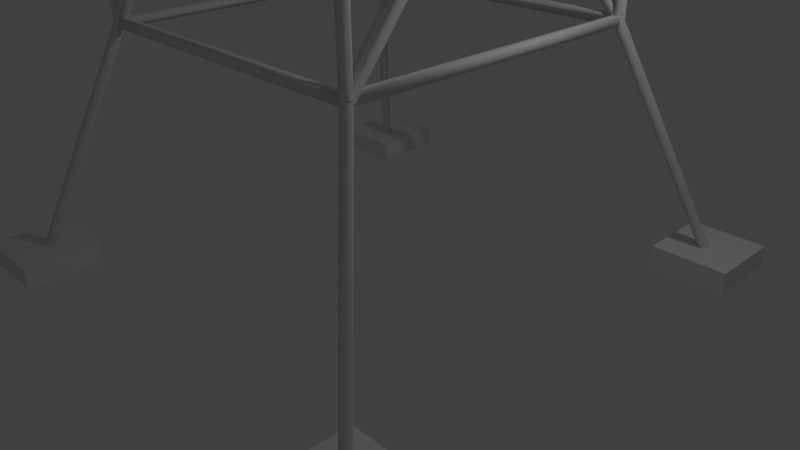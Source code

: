 # Source: Mast.blend  (saved by Blender 2.72.0; exported with 4.5.12 LTS)
import bpy
from mathutils import Matrix  # noqa: F401  (used for matrix-valued properties, if any)

bpy.ops.wm.read_factory_settings(use_empty=True)
scene = bpy.context.scene
scene.name = 'Scene'

# ---- collections
col_collection_1 = bpy.data.collections.new('Collection 1'); scene.collection.children.link(col_collection_1)

# ---- world
world_world = bpy.data.worlds.new('World'); scene.world = world_world
world_world.color = (0.05088, 0.05088, 0.05088)
world_world.use_sun_shadow = False
world_world.sun_shadow_jitter_overblur = 0.0
world_world.cycles.sampling_method = 'MANUAL'
world_world.cycles.sample_map_resolution = 256

# ---- cameras
cam_camera = bpy.data.cameras.new('Camera')
cam_camera.clip_end = 100.0
cam_camera.lens = 35.0
cam_camera.sensor_width = 32.0
cam_camera.sensor_height = 18.0
cam_camera.ortho_scale = 7.314
cam_camera.dof.focus_distance = 0.0
cam_camera.dof.aperture_fstop = 128.0

# ---- lights
light_lamp = bpy.data.lights.new('Lamp', 'POINT')
light_lamp.transmission_factor = 0.0
light_lamp.cutoff_distance = 30.0
light_lamp.energy = 100.0
light_lamp.shadow_buffer_clip_start = 1.001
light_lamp.shadow_soft_size = 0.1
light_lamp.shadow_maximum_resolution = 0.006
light_lamp.use_absolute_resolution = True
light_lamp.cycles.use_multiple_importance_sampling = False

# ---- meshes
me_p1_005 = bpy.data.meshes.new('p1.005')
me_p1_005.from_pydata([(0.0, 1.0, -1.106), (0.0, 1.0, 0.8944), (0.3827, 0.9239, -1.106), (0.3827, 0.9239, 0.8944), (0.7071, 0.7071, -1.106), (0.7071, 0.7071, 0.8944), (0.9239, 0.3827, -1.106), (0.9239, 0.3827, 0.8944), (1.0, -4.371e-08, -1.106), (1.0, -4.371e-08, 0.8944), (0.9239, -0.3827, -1.106), (0.9239, -0.3827, 0.8944), (0.7071, -0.7071, -1.106), (0.7071, -0.7071, 0.8944), (0.3827, -0.9239, -1.106), (0.3827, -0.9239, 0.8944), (1.51e-07, -1.0, -1.106), (1.51e-07, -1.0, 0.8944), (-0.3827, -0.9239, -1.106), (-0.3827, -0.9239, 0.8944), (-0.7071, -0.7071, -1.106), (-0.7071, -0.7071, 0.8944), (-0.9239, -0.3827, -1.106), (-0.9239, -0.3827, 0.8944), (-1.0, 1.192e-08, -1.106), (-1.0, 1.192e-08, 0.8944), (-0.9239, 0.3827, -1.106), (-0.9239, 0.3827, 0.8944), (-0.7071, 0.7071, -1.106), (-0.7071, 0.7071, 0.8944), (-0.3827, 0.9239, -1.106), (-0.3827, 0.9239, 0.8944), (4.718e-09, 0.9144, -0.7233), (0.3499, 0.8448, -0.7233), (0.6466, 0.6466, -0.7233), (0.8448, 0.3499, -0.7233), (0.9144, -3.876e-08, -0.7233), (0.8448, -0.3499, -0.7233), (0.6466, -0.6466, -0.7233), (0.3499, -0.8448, -0.7233), (1.428e-07, -0.9144, -0.7233), (-0.3499, -0.8448, -0.7233), (-0.6466, -0.6466, -0.7233), (-0.8448, -0.3499, -0.7233), (-0.9144, 1.212e-08, -0.7233), (-0.8448, 0.3499, -0.7233), (-0.6466, 0.6466, -0.7233), (-0.3499, 0.8448, -0.7233), (0.0, 1.0, -0.5506), (0.3827, 0.9239, -0.5506), (0.7071, 0.7071, -0.5506), (0.9239, 0.3827, -0.5506), (1.0, -4.371e-08, -0.5506), (0.9239, -0.3827, -0.5506), (0.7071, -0.7071, -0.5506), (0.3827, -0.9239, -0.5506), (1.51e-07, -1.0, -0.5506), (-0.3827, -0.9239, -0.5506), (-0.7071, -0.7071, -0.5506), (-0.9239, -0.3827, -0.5506), (-1.0, 1.192e-08, -0.5506), (-0.9239, 0.3827, -0.5506), (-0.7071, 0.7071, -0.5506), (-0.3827, 0.9239, -0.5506), (4.718e-09, 0.9144, -0.2919), (0.3499, 0.8448, -0.2919), (0.6466, 0.6466, -0.2919), (0.8448, 0.3499, -0.2919), (0.9144, -3.876e-08, -0.2919), (0.8448, -0.3499, -0.2919), (0.6466, -0.6466, -0.2919), (0.3499, -0.8448, -0.2919), (1.428e-07, -0.9144, -0.2919), (-0.3499, -0.8448, -0.2919), (-0.6466, -0.6466, -0.2919), (-0.8448, -0.3499, -0.2919), (-0.9144, 1.212e-08, -0.2919), (-0.8448, 0.3499, -0.2919), (-0.6466, 0.6466, -0.2919), (-0.3499, 0.8448, -0.2919), (4.718e-09, 0.9144, 0.6066), (0.3499, 0.8448, 0.6066), (0.6466, 0.6466, 0.6066), (0.8448, 0.3499, 0.6066), (0.9144, -3.876e-08, 0.6066), (0.8448, -0.3499, 0.6066), (0.6466, -0.6466, 0.6066), (0.3499, -0.8448, 0.6066), (1.428e-07, -0.9144, 0.6066), (-0.3499, -0.8448, 0.6066), (-0.6466, -0.6466, 0.6066), (-0.8448, -0.3499, 0.6066), (-0.9144, 1.212e-08, 0.6066), (-0.8448, 0.3499, 0.6066), (-0.6466, 0.6466, 0.6066), (-0.3499, 0.8448, 0.6066), (0.0, 1.0, 0.354), (0.3827, 0.9239, 0.354), (0.7071, 0.7071, 0.354), (0.9239, 0.3827, 0.354), (1.0, -4.371e-08, 0.354), (0.9239, -0.3827, 0.354), (0.7071, -0.7071, 0.354), (0.3827, -0.9239, 0.354), (1.51e-07, -1.0, 0.354), (-0.3827, -0.9239, 0.354), (-0.7071, -0.7071, 0.354), (-0.9239, -0.3827, 0.354), (-1.0, 1.192e-08, 0.354), (-0.9239, 0.3827, 0.354), (-0.7071, 0.7071, 0.354), (-0.3827, 0.9239, 0.354), (4.718e-09, 0.9144, 0.0855), (0.3499, 0.8448, 0.0855), (0.6466, 0.6466, 0.0855), (0.8448, 0.3499, 0.0855), (0.9144, -3.876e-08, 0.0855), (0.8448, -0.3499, 0.0855), (0.6466, -0.6466, 0.0855), (0.3499, -0.8448, 0.0855), (1.428e-07, -0.9144, 0.0855), (-0.3499, -0.8448, 0.0855), (-0.6466, -0.6466, 0.0855), (-0.8448, -0.3499, 0.0855), (-0.9144, 1.212e-08, 0.0855), (-0.8448, 0.3499, 0.0855), (-0.6466, 0.6466, 0.0855), (-0.3499, 0.8448, 0.0855), (0.0, 1.0, -0.1275), (0.3827, 0.9239, -0.1275), (0.7071, 0.7071, -0.1275), (0.9239, 0.3827, -0.1275), (1.0, -4.371e-08, -0.1275), (0.9239, -0.3827, -0.1275), (0.7071, -0.7071, -0.1275), (0.3827, -0.9239, -0.1275), (1.51e-07, -1.0, -0.1275), (-0.3827, -0.9239, -0.1275), (-0.7071, -0.7071, -0.1275), (-0.9239, -0.3827, -0.1275), (-1.0, 1.192e-08, -0.1275), (-0.9239, 0.3827, -0.1275), (-0.7071, 0.7071, -0.1275), (-0.3827, 0.9239, -0.1275), (7.388e-09, 0.9144, 1.106), (0.3499, 0.8448, 1.106), (0.6466, 0.6466, 1.106), (0.8448, 0.3499, 1.106), (0.9144, -3.876e-08, 1.106), (0.8448, -0.3499, 1.106), (0.6466, -0.6466, 1.106), (0.3499, -0.8448, 1.106), (1.455e-07, -0.9144, 1.106), (-0.3499, -0.8448, 1.106), (-0.6466, -0.6466, 1.106), (-0.8448, -0.3499, 1.106), (-0.9144, 1.212e-08, 1.106), (-0.8448, 0.3499, 1.106), (-0.6466, 0.6466, 1.106), (-0.3499, 0.8448, 1.106)], [], [(80, 1, 3, 81), (81, 3, 5, 82), (82, 5, 7, 83), (83, 7, 9, 84), (84, 9, 11, 85), (85, 11, 13, 86), (86, 13, 15, 87), (87, 15, 17, 88), (88, 17, 19, 89), (89, 19, 21, 90), (90, 21, 23, 91), (91, 23, 25, 92), (92, 25, 27, 93), (93, 27, 29, 94), (25, 23, 155, 156), (95, 31, 1, 80), (94, 29, 31, 95), (0, 2, 4, 6, 8, 10, 12, 14, 16, 18, 20, 22, 24, 26, 28, 30), (0, 32, 33, 2), (2, 33, 34, 4), (4, 34, 35, 6), (6, 35, 36, 8), (8, 36, 37, 10), (10, 37, 38, 12), (12, 38, 39, 14), (14, 39, 40, 16), (16, 40, 41, 18), (18, 41, 42, 20), (20, 42, 43, 22), (22, 43, 44, 24), (24, 44, 45, 26), (26, 45, 46, 28), (30, 47, 32, 0), (28, 46, 47, 30), (32, 48, 49, 33), (33, 49, 50, 34), (34, 50, 51, 35), (35, 51, 52, 36), (36, 52, 53, 37), (37, 53, 54, 38), (38, 54, 55, 39), (39, 55, 56, 40), (40, 56, 57, 41), (41, 57, 58, 42), (42, 58, 59, 43), (43, 59, 60, 44), (44, 60, 61, 45), (45, 61, 62, 46), (47, 63, 48, 32), (46, 62, 63, 47), (48, 64, 65, 49), (49, 65, 66, 50), (50, 66, 67, 51), (51, 67, 68, 52), (52, 68, 69, 53), (53, 69, 70, 54), (54, 70, 71, 55), (55, 71, 72, 56), (56, 72, 73, 57), (57, 73, 74, 58), (58, 74, 75, 59), (59, 75, 76, 60), (60, 76, 77, 61), (61, 77, 78, 62), (63, 79, 64, 48), (62, 78, 79, 63), (96, 80, 81, 97), (97, 81, 82, 98), (98, 82, 83, 99), (99, 83, 84, 100), (100, 84, 85, 101), (101, 85, 86, 102), (102, 86, 87, 103), (103, 87, 88, 104), (104, 88, 89, 105), (105, 89, 90, 106), (106, 90, 91, 107), (107, 91, 92, 108), (108, 92, 93, 109), (109, 93, 94, 110), (111, 95, 80, 96), (110, 94, 95, 111), (112, 96, 97, 113), (113, 97, 98, 114), (114, 98, 99, 115), (115, 99, 100, 116), (116, 100, 101, 117), (117, 101, 102, 118), (118, 102, 103, 119), (119, 103, 104, 120), (120, 104, 105, 121), (121, 105, 106, 122), (122, 106, 107, 123), (123, 107, 108, 124), (124, 108, 109, 125), (125, 109, 110, 126), (127, 111, 96, 112), (126, 110, 111, 127), (128, 112, 113, 129), (129, 113, 114, 130), (130, 114, 115, 131), (131, 115, 116, 132), (132, 116, 117, 133), (133, 117, 118, 134), (134, 118, 119, 135), (135, 119, 120, 136), (136, 120, 121, 137), (137, 121, 122, 138), (138, 122, 123, 139), (139, 123, 124, 140), (140, 124, 125, 141), (141, 125, 126, 142), (143, 127, 112, 128), (142, 126, 127, 143), (64, 128, 129, 65), (65, 129, 130, 66), (66, 130, 131, 67), (67, 131, 132, 68), (68, 132, 133, 69), (69, 133, 134, 70), (70, 134, 135, 71), (71, 135, 136, 72), (72, 136, 137, 73), (73, 137, 138, 74), (74, 138, 139, 75), (75, 139, 140, 76), (76, 140, 141, 77), (77, 141, 142, 78), (79, 143, 128, 64), (78, 142, 143, 79), (145, 144, 159, 158, 157, 156, 155, 154, 153, 152, 151, 150, 149, 148, 147, 146), (9, 7, 147, 148), (31, 29, 158, 159), (15, 13, 150, 151), (21, 19, 153, 154), (5, 3, 145, 146), (27, 25, 156, 157), (11, 9, 148, 149), (1, 31, 159, 144), (3, 1, 144, 145), (17, 15, 151, 152), (23, 21, 154, 155), (7, 5, 146, 147), (29, 27, 157, 158), (13, 11, 149, 150), (19, 17, 152, 153)])
me_p1_005.use_remesh_preserve_volume = False
me_p1_005.use_remesh_preserve_attributes = False
me_p1_005.use_mirror_vertex_groups = False
me_p1_005.update()
me_p1_004 = bpy.data.meshes.new('p1.004')
me_p1_004.from_pydata([(0.0, 1.0, -1.106), (0.0, 1.0, 0.8944), (0.3827, 0.9239, -1.106), (0.3827, 0.9239, 0.8944), (0.7071, 0.7071, -1.106), (0.7071, 0.7071, 0.8944), (0.9239, 0.3827, -1.106), (0.9239, 0.3827, 0.8944), (1.0, -4.371e-08, -1.106), (1.0, -4.371e-08, 0.8944), (0.9239, -0.3827, -1.106), (0.9239, -0.3827, 0.8944), (0.7071, -0.7071, -1.106), (0.7071, -0.7071, 0.8944), (0.3827, -0.9239, -1.106), (0.3827, -0.9239, 0.8944), (1.51e-07, -1.0, -1.106), (1.51e-07, -1.0, 0.8944), (-0.3827, -0.9239, -1.106), (-0.3827, -0.9239, 0.8944), (-0.7071, -0.7071, -1.106), (-0.7071, -0.7071, 0.8944), (-0.9239, -0.3827, -1.106), (-0.9239, -0.3827, 0.8944), (-1.0, 1.192e-08, -1.106), (-1.0, 1.192e-08, 0.8944), (-0.9239, 0.3827, -1.106), (-0.9239, 0.3827, 0.8944), (-0.7071, 0.7071, -1.106), (-0.7071, 0.7071, 0.8944), (-0.3827, 0.9239, -1.106), (-0.3827, 0.9239, 0.8944), (4.718e-09, 0.9144, -0.7233), (0.3499, 0.8448, -0.7233), (0.6466, 0.6466, -0.7233), (0.8448, 0.3499, -0.7233), (0.9144, -3.876e-08, -0.7233), (0.8448, -0.3499, -0.7233), (0.6466, -0.6466, -0.7233), (0.3499, -0.8448, -0.7233), (1.428e-07, -0.9144, -0.7233), (-0.3499, -0.8448, -0.7233), (-0.6466, -0.6466, -0.7233), (-0.8448, -0.3499, -0.7233), (-0.9144, 1.212e-08, -0.7233), (-0.8448, 0.3499, -0.7233), (-0.6466, 0.6466, -0.7233), (-0.3499, 0.8448, -0.7233), (0.0, 1.0, -0.5506), (0.3827, 0.9239, -0.5506), (0.7071, 0.7071, -0.5506), (0.9239, 0.3827, -0.5506), (1.0, -4.371e-08, -0.5506), (0.9239, -0.3827, -0.5506), (0.7071, -0.7071, -0.5506), (0.3827, -0.9239, -0.5506), (1.51e-07, -1.0, -0.5506), (-0.3827, -0.9239, -0.5506), (-0.7071, -0.7071, -0.5506), (-0.9239, -0.3827, -0.5506), (-1.0, 1.192e-08, -0.5506), (-0.9239, 0.3827, -0.5506), (-0.7071, 0.7071, -0.5506), (-0.3827, 0.9239, -0.5506), (4.718e-09, 0.9144, -0.2919), (0.3499, 0.8448, -0.2919), (0.6466, 0.6466, -0.2919), (0.8448, 0.3499, -0.2919), (0.9144, -3.876e-08, -0.2919), (0.8448, -0.3499, -0.2919), (0.6466, -0.6466, -0.2919), (0.3499, -0.8448, -0.2919), (1.428e-07, -0.9144, -0.2919), (-0.3499, -0.8448, -0.2919), (-0.6466, -0.6466, -0.2919), (-0.8448, -0.3499, -0.2919), (-0.9144, 1.212e-08, -0.2919), (-0.8448, 0.3499, -0.2919), (-0.6466, 0.6466, -0.2919), (-0.3499, 0.8448, -0.2919), (4.718e-09, 0.9144, 0.6066), (0.3499, 0.8448, 0.6066), (0.6466, 0.6466, 0.6066), (0.8448, 0.3499, 0.6066), (0.9144, -3.876e-08, 0.6066), (0.8448, -0.3499, 0.6066), (0.6466, -0.6466, 0.6066), (0.3499, -0.8448, 0.6066), (1.428e-07, -0.9144, 0.6066), (-0.3499, -0.8448, 0.6066), (-0.6466, -0.6466, 0.6066), (-0.8448, -0.3499, 0.6066), (-0.9144, 1.212e-08, 0.6066), (-0.8448, 0.3499, 0.6066), (-0.6466, 0.6466, 0.6066), (-0.3499, 0.8448, 0.6066), (0.0, 1.0, 0.354), (0.3827, 0.9239, 0.354), (0.7071, 0.7071, 0.354), (0.9239, 0.3827, 0.354), (1.0, -4.371e-08, 0.354), (0.9239, -0.3827, 0.354), (0.7071, -0.7071, 0.354), (0.3827, -0.9239, 0.354), (1.51e-07, -1.0, 0.354), (-0.3827, -0.9239, 0.354), (-0.7071, -0.7071, 0.354), (-0.9239, -0.3827, 0.354), (-1.0, 1.192e-08, 0.354), (-0.9239, 0.3827, 0.354), (-0.7071, 0.7071, 0.354), (-0.3827, 0.9239, 0.354), (4.718e-09, 0.9144, 0.0855), (0.3499, 0.8448, 0.0855), (0.6466, 0.6466, 0.0855), (0.8448, 0.3499, 0.0855), (0.9144, -3.876e-08, 0.0855), (0.8448, -0.3499, 0.0855), (0.6466, -0.6466, 0.0855), (0.3499, -0.8448, 0.0855), (1.428e-07, -0.9144, 0.0855), (-0.3499, -0.8448, 0.0855), (-0.6466, -0.6466, 0.0855), (-0.8448, -0.3499, 0.0855), (-0.9144, 1.212e-08, 0.0855), (-0.8448, 0.3499, 0.0855), (-0.6466, 0.6466, 0.0855), (-0.3499, 0.8448, 0.0855), (0.0, 1.0, -0.1275), (0.3827, 0.9239, -0.1275), (0.7071, 0.7071, -0.1275), (0.9239, 0.3827, -0.1275), (1.0, -4.371e-08, -0.1275), (0.9239, -0.3827, -0.1275), (0.7071, -0.7071, -0.1275), (0.3827, -0.9239, -0.1275), (1.51e-07, -1.0, -0.1275), (-0.3827, -0.9239, -0.1275), (-0.7071, -0.7071, -0.1275), (-0.9239, -0.3827, -0.1275), (-1.0, 1.192e-08, -0.1275), (-0.9239, 0.3827, -0.1275), (-0.7071, 0.7071, -0.1275), (-0.3827, 0.9239, -0.1275), (7.388e-09, 0.9144, 1.106), (0.3499, 0.8448, 1.106), (0.6466, 0.6466, 1.106), (0.8448, 0.3499, 1.106), (0.9144, -3.876e-08, 1.106), (0.8448, -0.3499, 1.106), (0.6466, -0.6466, 1.106), (0.3499, -0.8448, 1.106), (1.455e-07, -0.9144, 1.106), (-0.3499, -0.8448, 1.106), (-0.6466, -0.6466, 1.106), (-0.8448, -0.3499, 1.106), (-0.9144, 1.212e-08, 1.106), (-0.8448, 0.3499, 1.106), (-0.6466, 0.6466, 1.106), (-0.3499, 0.8448, 1.106)], [], [(80, 1, 3, 81), (81, 3, 5, 82), (82, 5, 7, 83), (83, 7, 9, 84), (84, 9, 11, 85), (85, 11, 13, 86), (86, 13, 15, 87), (87, 15, 17, 88), (88, 17, 19, 89), (89, 19, 21, 90), (90, 21, 23, 91), (91, 23, 25, 92), (92, 25, 27, 93), (93, 27, 29, 94), (25, 23, 155, 156), (95, 31, 1, 80), (94, 29, 31, 95), (0, 2, 4, 6, 8, 10, 12, 14, 16, 18, 20, 22, 24, 26, 28, 30), (0, 32, 33, 2), (2, 33, 34, 4), (4, 34, 35, 6), (6, 35, 36, 8), (8, 36, 37, 10), (10, 37, 38, 12), (12, 38, 39, 14), (14, 39, 40, 16), (16, 40, 41, 18), (18, 41, 42, 20), (20, 42, 43, 22), (22, 43, 44, 24), (24, 44, 45, 26), (26, 45, 46, 28), (30, 47, 32, 0), (28, 46, 47, 30), (32, 48, 49, 33), (33, 49, 50, 34), (34, 50, 51, 35), (35, 51, 52, 36), (36, 52, 53, 37), (37, 53, 54, 38), (38, 54, 55, 39), (39, 55, 56, 40), (40, 56, 57, 41), (41, 57, 58, 42), (42, 58, 59, 43), (43, 59, 60, 44), (44, 60, 61, 45), (45, 61, 62, 46), (47, 63, 48, 32), (46, 62, 63, 47), (48, 64, 65, 49), (49, 65, 66, 50), (50, 66, 67, 51), (51, 67, 68, 52), (52, 68, 69, 53), (53, 69, 70, 54), (54, 70, 71, 55), (55, 71, 72, 56), (56, 72, 73, 57), (57, 73, 74, 58), (58, 74, 75, 59), (59, 75, 76, 60), (60, 76, 77, 61), (61, 77, 78, 62), (63, 79, 64, 48), (62, 78, 79, 63), (96, 80, 81, 97), (97, 81, 82, 98), (98, 82, 83, 99), (99, 83, 84, 100), (100, 84, 85, 101), (101, 85, 86, 102), (102, 86, 87, 103), (103, 87, 88, 104), (104, 88, 89, 105), (105, 89, 90, 106), (106, 90, 91, 107), (107, 91, 92, 108), (108, 92, 93, 109), (109, 93, 94, 110), (111, 95, 80, 96), (110, 94, 95, 111), (112, 96, 97, 113), (113, 97, 98, 114), (114, 98, 99, 115), (115, 99, 100, 116), (116, 100, 101, 117), (117, 101, 102, 118), (118, 102, 103, 119), (119, 103, 104, 120), (120, 104, 105, 121), (121, 105, 106, 122), (122, 106, 107, 123), (123, 107, 108, 124), (124, 108, 109, 125), (125, 109, 110, 126), (127, 111, 96, 112), (126, 110, 111, 127), (128, 112, 113, 129), (129, 113, 114, 130), (130, 114, 115, 131), (131, 115, 116, 132), (132, 116, 117, 133), (133, 117, 118, 134), (134, 118, 119, 135), (135, 119, 120, 136), (136, 120, 121, 137), (137, 121, 122, 138), (138, 122, 123, 139), (139, 123, 124, 140), (140, 124, 125, 141), (141, 125, 126, 142), (143, 127, 112, 128), (142, 126, 127, 143), (64, 128, 129, 65), (65, 129, 130, 66), (66, 130, 131, 67), (67, 131, 132, 68), (68, 132, 133, 69), (69, 133, 134, 70), (70, 134, 135, 71), (71, 135, 136, 72), (72, 136, 137, 73), (73, 137, 138, 74), (74, 138, 139, 75), (75, 139, 140, 76), (76, 140, 141, 77), (77, 141, 142, 78), (79, 143, 128, 64), (78, 142, 143, 79), (145, 144, 159, 158, 157, 156, 155, 154, 153, 152, 151, 150, 149, 148, 147, 146), (9, 7, 147, 148), (31, 29, 158, 159), (15, 13, 150, 151), (21, 19, 153, 154), (5, 3, 145, 146), (27, 25, 156, 157), (11, 9, 148, 149), (1, 31, 159, 144), (3, 1, 144, 145), (17, 15, 151, 152), (23, 21, 154, 155), (7, 5, 146, 147), (29, 27, 157, 158), (13, 11, 149, 150), (19, 17, 152, 153)])
me_p1_004.use_remesh_preserve_volume = False
me_p1_004.use_remesh_preserve_attributes = False
me_p1_004.use_mirror_vertex_groups = False
me_p1_004.update()
me_p1_003 = bpy.data.meshes.new('p1.003')
me_p1_003.from_pydata([(0.0, 1.0, -1.106), (0.0, 1.0, 0.8944), (0.3827, 0.9239, -1.106), (0.3827, 0.9239, 0.8944), (0.7071, 0.7071, -1.106), (0.7071, 0.7071, 0.8944), (0.9239, 0.3827, -1.106), (0.9239, 0.3827, 0.8944), (1.0, -4.371e-08, -1.106), (1.0, -4.371e-08, 0.8944), (0.9239, -0.3827, -1.106), (0.9239, -0.3827, 0.8944), (0.7071, -0.7071, -1.106), (0.7071, -0.7071, 0.8944), (0.3827, -0.9239, -1.106), (0.3827, -0.9239, 0.8944), (1.51e-07, -1.0, -1.106), (1.51e-07, -1.0, 0.8944), (-0.3827, -0.9239, -1.106), (-0.3827, -0.9239, 0.8944), (-0.7071, -0.7071, -1.106), (-0.7071, -0.7071, 0.8944), (-0.9239, -0.3827, -1.106), (-0.9239, -0.3827, 0.8944), (-1.0, 1.192e-08, -1.106), (-1.0, 1.192e-08, 0.8944), (-0.9239, 0.3827, -1.106), (-0.9239, 0.3827, 0.8944), (-0.7071, 0.7071, -1.106), (-0.7071, 0.7071, 0.8944), (-0.3827, 0.9239, -1.106), (-0.3827, 0.9239, 0.8944), (4.718e-09, 0.9144, -0.7233), (0.3499, 0.8448, -0.7233), (0.6466, 0.6466, -0.7233), (0.8448, 0.3499, -0.7233), (0.9144, -3.876e-08, -0.7233), (0.8448, -0.3499, -0.7233), (0.6466, -0.6466, -0.7233), (0.3499, -0.8448, -0.7233), (1.428e-07, -0.9144, -0.7233), (-0.3499, -0.8448, -0.7233), (-0.6466, -0.6466, -0.7233), (-0.8448, -0.3499, -0.7233), (-0.9144, 1.212e-08, -0.7233), (-0.8448, 0.3499, -0.7233), (-0.6466, 0.6466, -0.7233), (-0.3499, 0.8448, -0.7233), (0.0, 1.0, -0.5506), (0.3827, 0.9239, -0.5506), (0.7071, 0.7071, -0.5506), (0.9239, 0.3827, -0.5506), (1.0, -4.371e-08, -0.5506), (0.9239, -0.3827, -0.5506), (0.7071, -0.7071, -0.5506), (0.3827, -0.9239, -0.5506), (1.51e-07, -1.0, -0.5506), (-0.3827, -0.9239, -0.5506), (-0.7071, -0.7071, -0.5506), (-0.9239, -0.3827, -0.5506), (-1.0, 1.192e-08, -0.5506), (-0.9239, 0.3827, -0.5506), (-0.7071, 0.7071, -0.5506), (-0.3827, 0.9239, -0.5506), (4.718e-09, 0.9144, -0.2919), (0.3499, 0.8448, -0.2919), (0.6466, 0.6466, -0.2919), (0.8448, 0.3499, -0.2919), (0.9144, -3.876e-08, -0.2919), (0.8448, -0.3499, -0.2919), (0.6466, -0.6466, -0.2919), (0.3499, -0.8448, -0.2919), (1.428e-07, -0.9144, -0.2919), (-0.3499, -0.8448, -0.2919), (-0.6466, -0.6466, -0.2919), (-0.8448, -0.3499, -0.2919), (-0.9144, 1.212e-08, -0.2919), (-0.8448, 0.3499, -0.2919), (-0.6466, 0.6466, -0.2919), (-0.3499, 0.8448, -0.2919), (4.718e-09, 0.9144, 0.6066), (0.3499, 0.8448, 0.6066), (0.6466, 0.6466, 0.6066), (0.8448, 0.3499, 0.6066), (0.9144, -3.876e-08, 0.6066), (0.8448, -0.3499, 0.6066), (0.6466, -0.6466, 0.6066), (0.3499, -0.8448, 0.6066), (1.428e-07, -0.9144, 0.6066), (-0.3499, -0.8448, 0.6066), (-0.6466, -0.6466, 0.6066), (-0.8448, -0.3499, 0.6066), (-0.9144, 1.212e-08, 0.6066), (-0.8448, 0.3499, 0.6066), (-0.6466, 0.6466, 0.6066), (-0.3499, 0.8448, 0.6066), (0.0, 1.0, 0.354), (0.3827, 0.9239, 0.354), (0.7071, 0.7071, 0.354), (0.9239, 0.3827, 0.354), (1.0, -4.371e-08, 0.354), (0.9239, -0.3827, 0.354), (0.7071, -0.7071, 0.354), (0.3827, -0.9239, 0.354), (1.51e-07, -1.0, 0.354), (-0.3827, -0.9239, 0.354), (-0.7071, -0.7071, 0.354), (-0.9239, -0.3827, 0.354), (-1.0, 1.192e-08, 0.354), (-0.9239, 0.3827, 0.354), (-0.7071, 0.7071, 0.354), (-0.3827, 0.9239, 0.354), (4.718e-09, 0.9144, 0.0855), (0.3499, 0.8448, 0.0855), (0.6466, 0.6466, 0.0855), (0.8448, 0.3499, 0.0855), (0.9144, -3.876e-08, 0.0855), (0.8448, -0.3499, 0.0855), (0.6466, -0.6466, 0.0855), (0.3499, -0.8448, 0.0855), (1.428e-07, -0.9144, 0.0855), (-0.3499, -0.8448, 0.0855), (-0.6466, -0.6466, 0.0855), (-0.8448, -0.3499, 0.0855), (-0.9144, 1.212e-08, 0.0855), (-0.8448, 0.3499, 0.0855), (-0.6466, 0.6466, 0.0855), (-0.3499, 0.8448, 0.0855), (0.0, 1.0, -0.1275), (0.3827, 0.9239, -0.1275), (0.7071, 0.7071, -0.1275), (0.9239, 0.3827, -0.1275), (1.0, -4.371e-08, -0.1275), (0.9239, -0.3827, -0.1275), (0.7071, -0.7071, -0.1275), (0.3827, -0.9239, -0.1275), (1.51e-07, -1.0, -0.1275), (-0.3827, -0.9239, -0.1275), (-0.7071, -0.7071, -0.1275), (-0.9239, -0.3827, -0.1275), (-1.0, 1.192e-08, -0.1275), (-0.9239, 0.3827, -0.1275), (-0.7071, 0.7071, -0.1275), (-0.3827, 0.9239, -0.1275), (7.388e-09, 0.9144, 1.106), (0.3499, 0.8448, 1.106), (0.6466, 0.6466, 1.106), (0.8448, 0.3499, 1.106), (0.9144, -3.876e-08, 1.106), (0.8448, -0.3499, 1.106), (0.6466, -0.6466, 1.106), (0.3499, -0.8448, 1.106), (1.455e-07, -0.9144, 1.106), (-0.3499, -0.8448, 1.106), (-0.6466, -0.6466, 1.106), (-0.8448, -0.3499, 1.106), (-0.9144, 1.212e-08, 1.106), (-0.8448, 0.3499, 1.106), (-0.6466, 0.6466, 1.106), (-0.3499, 0.8448, 1.106)], [], [(80, 1, 3, 81), (81, 3, 5, 82), (82, 5, 7, 83), (83, 7, 9, 84), (84, 9, 11, 85), (85, 11, 13, 86), (86, 13, 15, 87), (87, 15, 17, 88), (88, 17, 19, 89), (89, 19, 21, 90), (90, 21, 23, 91), (91, 23, 25, 92), (92, 25, 27, 93), (93, 27, 29, 94), (25, 23, 155, 156), (95, 31, 1, 80), (94, 29, 31, 95), (0, 2, 4, 6, 8, 10, 12, 14, 16, 18, 20, 22, 24, 26, 28, 30), (0, 32, 33, 2), (2, 33, 34, 4), (4, 34, 35, 6), (6, 35, 36, 8), (8, 36, 37, 10), (10, 37, 38, 12), (12, 38, 39, 14), (14, 39, 40, 16), (16, 40, 41, 18), (18, 41, 42, 20), (20, 42, 43, 22), (22, 43, 44, 24), (24, 44, 45, 26), (26, 45, 46, 28), (30, 47, 32, 0), (28, 46, 47, 30), (32, 48, 49, 33), (33, 49, 50, 34), (34, 50, 51, 35), (35, 51, 52, 36), (36, 52, 53, 37), (37, 53, 54, 38), (38, 54, 55, 39), (39, 55, 56, 40), (40, 56, 57, 41), (41, 57, 58, 42), (42, 58, 59, 43), (43, 59, 60, 44), (44, 60, 61, 45), (45, 61, 62, 46), (47, 63, 48, 32), (46, 62, 63, 47), (48, 64, 65, 49), (49, 65, 66, 50), (50, 66, 67, 51), (51, 67, 68, 52), (52, 68, 69, 53), (53, 69, 70, 54), (54, 70, 71, 55), (55, 71, 72, 56), (56, 72, 73, 57), (57, 73, 74, 58), (58, 74, 75, 59), (59, 75, 76, 60), (60, 76, 77, 61), (61, 77, 78, 62), (63, 79, 64, 48), (62, 78, 79, 63), (96, 80, 81, 97), (97, 81, 82, 98), (98, 82, 83, 99), (99, 83, 84, 100), (100, 84, 85, 101), (101, 85, 86, 102), (102, 86, 87, 103), (103, 87, 88, 104), (104, 88, 89, 105), (105, 89, 90, 106), (106, 90, 91, 107), (107, 91, 92, 108), (108, 92, 93, 109), (109, 93, 94, 110), (111, 95, 80, 96), (110, 94, 95, 111), (112, 96, 97, 113), (113, 97, 98, 114), (114, 98, 99, 115), (115, 99, 100, 116), (116, 100, 101, 117), (117, 101, 102, 118), (118, 102, 103, 119), (119, 103, 104, 120), (120, 104, 105, 121), (121, 105, 106, 122), (122, 106, 107, 123), (123, 107, 108, 124), (124, 108, 109, 125), (125, 109, 110, 126), (127, 111, 96, 112), (126, 110, 111, 127), (128, 112, 113, 129), (129, 113, 114, 130), (130, 114, 115, 131), (131, 115, 116, 132), (132, 116, 117, 133), (133, 117, 118, 134), (134, 118, 119, 135), (135, 119, 120, 136), (136, 120, 121, 137), (137, 121, 122, 138), (138, 122, 123, 139), (139, 123, 124, 140), (140, 124, 125, 141), (141, 125, 126, 142), (143, 127, 112, 128), (142, 126, 127, 143), (64, 128, 129, 65), (65, 129, 130, 66), (66, 130, 131, 67), (67, 131, 132, 68), (68, 132, 133, 69), (69, 133, 134, 70), (70, 134, 135, 71), (71, 135, 136, 72), (72, 136, 137, 73), (73, 137, 138, 74), (74, 138, 139, 75), (75, 139, 140, 76), (76, 140, 141, 77), (77, 141, 142, 78), (79, 143, 128, 64), (78, 142, 143, 79), (145, 144, 159, 158, 157, 156, 155, 154, 153, 152, 151, 150, 149, 148, 147, 146), (9, 7, 147, 148), (31, 29, 158, 159), (15, 13, 150, 151), (21, 19, 153, 154), (5, 3, 145, 146), (27, 25, 156, 157), (11, 9, 148, 149), (1, 31, 159, 144), (3, 1, 144, 145), (17, 15, 151, 152), (23, 21, 154, 155), (7, 5, 146, 147), (29, 27, 157, 158), (13, 11, 149, 150), (19, 17, 152, 153)])
me_p1_003.use_remesh_preserve_volume = False
me_p1_003.use_remesh_preserve_attributes = False
me_p1_003.use_mirror_vertex_groups = False
me_p1_003.update()
me_p1_002 = bpy.data.meshes.new('p1.002')
me_p1_002.from_pydata([(0.0, 1.0, -1.106), (0.0, 1.0, 0.8944), (0.3827, 0.9239, -1.106), (0.3827, 0.9239, 0.8944), (0.7071, 0.7071, -1.106), (0.7071, 0.7071, 0.8944), (0.9239, 0.3827, -1.106), (0.9239, 0.3827, 0.8944), (1.0, -4.371e-08, -1.106), (1.0, -4.371e-08, 0.8944), (0.9239, -0.3827, -1.106), (0.9239, -0.3827, 0.8944), (0.7071, -0.7071, -1.106), (0.7071, -0.7071, 0.8944), (0.3827, -0.9239, -1.106), (0.3827, -0.9239, 0.8944), (1.51e-07, -1.0, -1.106), (1.51e-07, -1.0, 0.8944), (-0.3827, -0.9239, -1.106), (-0.3827, -0.9239, 0.8944), (-0.7071, -0.7071, -1.106), (-0.7071, -0.7071, 0.8944), (-0.9239, -0.3827, -1.106), (-0.9239, -0.3827, 0.8944), (-1.0, 1.192e-08, -1.106), (-1.0, 1.192e-08, 0.8944), (-0.9239, 0.3827, -1.106), (-0.9239, 0.3827, 0.8944), (-0.7071, 0.7071, -1.106), (-0.7071, 0.7071, 0.8944), (-0.3827, 0.9239, -1.106), (-0.3827, 0.9239, 0.8944), (4.718e-09, 0.9144, -0.7233), (0.3499, 0.8448, -0.7233), (0.6466, 0.6466, -0.7233), (0.8448, 0.3499, -0.7233), (0.9144, -3.876e-08, -0.7233), (0.8448, -0.3499, -0.7233), (0.6466, -0.6466, -0.7233), (0.3499, -0.8448, -0.7233), (1.428e-07, -0.9144, -0.7233), (-0.3499, -0.8448, -0.7233), (-0.6466, -0.6466, -0.7233), (-0.8448, -0.3499, -0.7233), (-0.9144, 1.212e-08, -0.7233), (-0.8448, 0.3499, -0.7233), (-0.6466, 0.6466, -0.7233), (-0.3499, 0.8448, -0.7233), (0.0, 1.0, -0.5506), (0.3827, 0.9239, -0.5506), (0.7071, 0.7071, -0.5506), (0.9239, 0.3827, -0.5506), (1.0, -4.371e-08, -0.5506), (0.9239, -0.3827, -0.5506), (0.7071, -0.7071, -0.5506), (0.3827, -0.9239, -0.5506), (1.51e-07, -1.0, -0.5506), (-0.3827, -0.9239, -0.5506), (-0.7071, -0.7071, -0.5506), (-0.9239, -0.3827, -0.5506), (-1.0, 1.192e-08, -0.5506), (-0.9239, 0.3827, -0.5506), (-0.7071, 0.7071, -0.5506), (-0.3827, 0.9239, -0.5506), (4.718e-09, 0.9144, -0.2919), (0.3499, 0.8448, -0.2919), (0.6466, 0.6466, -0.2919), (0.8448, 0.3499, -0.2919), (0.9144, -3.876e-08, -0.2919), (0.8448, -0.3499, -0.2919), (0.6466, -0.6466, -0.2919), (0.3499, -0.8448, -0.2919), (1.428e-07, -0.9144, -0.2919), (-0.3499, -0.8448, -0.2919), (-0.6466, -0.6466, -0.2919), (-0.8448, -0.3499, -0.2919), (-0.9144, 1.212e-08, -0.2919), (-0.8448, 0.3499, -0.2919), (-0.6466, 0.6466, -0.2919), (-0.3499, 0.8448, -0.2919), (4.718e-09, 0.9144, 0.6066), (0.3499, 0.8448, 0.6066), (0.6466, 0.6466, 0.6066), (0.8448, 0.3499, 0.6066), (0.9144, -3.876e-08, 0.6066), (0.8448, -0.3499, 0.6066), (0.6466, -0.6466, 0.6066), (0.3499, -0.8448, 0.6066), (1.428e-07, -0.9144, 0.6066), (-0.3499, -0.8448, 0.6066), (-0.6466, -0.6466, 0.6066), (-0.8448, -0.3499, 0.6066), (-0.9144, 1.212e-08, 0.6066), (-0.8448, 0.3499, 0.6066), (-0.6466, 0.6466, 0.6066), (-0.3499, 0.8448, 0.6066), (0.0, 1.0, 0.354), (0.3827, 0.9239, 0.354), (0.7071, 0.7071, 0.354), (0.9239, 0.3827, 0.354), (1.0, -4.371e-08, 0.354), (0.9239, -0.3827, 0.354), (0.7071, -0.7071, 0.354), (0.3827, -0.9239, 0.354), (1.51e-07, -1.0, 0.354), (-0.3827, -0.9239, 0.354), (-0.7071, -0.7071, 0.354), (-0.9239, -0.3827, 0.354), (-1.0, 1.192e-08, 0.354), (-0.9239, 0.3827, 0.354), (-0.7071, 0.7071, 0.354), (-0.3827, 0.9239, 0.354), (4.718e-09, 0.9144, 0.0855), (0.3499, 0.8448, 0.0855), (0.6466, 0.6466, 0.0855), (0.8448, 0.3499, 0.0855), (0.9144, -3.876e-08, 0.0855), (0.8448, -0.3499, 0.0855), (0.6466, -0.6466, 0.0855), (0.3499, -0.8448, 0.0855), (1.428e-07, -0.9144, 0.0855), (-0.3499, -0.8448, 0.0855), (-0.6466, -0.6466, 0.0855), (-0.8448, -0.3499, 0.0855), (-0.9144, 1.212e-08, 0.0855), (-0.8448, 0.3499, 0.0855), (-0.6466, 0.6466, 0.0855), (-0.3499, 0.8448, 0.0855), (0.0, 1.0, -0.1275), (0.3827, 0.9239, -0.1275), (0.7071, 0.7071, -0.1275), (0.9239, 0.3827, -0.1275), (1.0, -4.371e-08, -0.1275), (0.9239, -0.3827, -0.1275), (0.7071, -0.7071, -0.1275), (0.3827, -0.9239, -0.1275), (1.51e-07, -1.0, -0.1275), (-0.3827, -0.9239, -0.1275), (-0.7071, -0.7071, -0.1275), (-0.9239, -0.3827, -0.1275), (-1.0, 1.192e-08, -0.1275), (-0.9239, 0.3827, -0.1275), (-0.7071, 0.7071, -0.1275), (-0.3827, 0.9239, -0.1275), (7.388e-09, 0.9144, 1.106), (0.3499, 0.8448, 1.106), (0.6466, 0.6466, 1.106), (0.8448, 0.3499, 1.106), (0.9144, -3.876e-08, 1.106), (0.8448, -0.3499, 1.106), (0.6466, -0.6466, 1.106), (0.3499, -0.8448, 1.106), (1.455e-07, -0.9144, 1.106), (-0.3499, -0.8448, 1.106), (-0.6466, -0.6466, 1.106), (-0.8448, -0.3499, 1.106), (-0.9144, 1.212e-08, 1.106), (-0.8448, 0.3499, 1.106), (-0.6466, 0.6466, 1.106), (-0.3499, 0.8448, 1.106)], [], [(80, 1, 3, 81), (81, 3, 5, 82), (82, 5, 7, 83), (83, 7, 9, 84), (84, 9, 11, 85), (85, 11, 13, 86), (86, 13, 15, 87), (87, 15, 17, 88), (88, 17, 19, 89), (89, 19, 21, 90), (90, 21, 23, 91), (91, 23, 25, 92), (92, 25, 27, 93), (93, 27, 29, 94), (25, 23, 155, 156), (95, 31, 1, 80), (94, 29, 31, 95), (0, 2, 4, 6, 8, 10, 12, 14, 16, 18, 20, 22, 24, 26, 28, 30), (0, 32, 33, 2), (2, 33, 34, 4), (4, 34, 35, 6), (6, 35, 36, 8), (8, 36, 37, 10), (10, 37, 38, 12), (12, 38, 39, 14), (14, 39, 40, 16), (16, 40, 41, 18), (18, 41, 42, 20), (20, 42, 43, 22), (22, 43, 44, 24), (24, 44, 45, 26), (26, 45, 46, 28), (30, 47, 32, 0), (28, 46, 47, 30), (32, 48, 49, 33), (33, 49, 50, 34), (34, 50, 51, 35), (35, 51, 52, 36), (36, 52, 53, 37), (37, 53, 54, 38), (38, 54, 55, 39), (39, 55, 56, 40), (40, 56, 57, 41), (41, 57, 58, 42), (42, 58, 59, 43), (43, 59, 60, 44), (44, 60, 61, 45), (45, 61, 62, 46), (47, 63, 48, 32), (46, 62, 63, 47), (48, 64, 65, 49), (49, 65, 66, 50), (50, 66, 67, 51), (51, 67, 68, 52), (52, 68, 69, 53), (53, 69, 70, 54), (54, 70, 71, 55), (55, 71, 72, 56), (56, 72, 73, 57), (57, 73, 74, 58), (58, 74, 75, 59), (59, 75, 76, 60), (60, 76, 77, 61), (61, 77, 78, 62), (63, 79, 64, 48), (62, 78, 79, 63), (96, 80, 81, 97), (97, 81, 82, 98), (98, 82, 83, 99), (99, 83, 84, 100), (100, 84, 85, 101), (101, 85, 86, 102), (102, 86, 87, 103), (103, 87, 88, 104), (104, 88, 89, 105), (105, 89, 90, 106), (106, 90, 91, 107), (107, 91, 92, 108), (108, 92, 93, 109), (109, 93, 94, 110), (111, 95, 80, 96), (110, 94, 95, 111), (112, 96, 97, 113), (113, 97, 98, 114), (114, 98, 99, 115), (115, 99, 100, 116), (116, 100, 101, 117), (117, 101, 102, 118), (118, 102, 103, 119), (119, 103, 104, 120), (120, 104, 105, 121), (121, 105, 106, 122), (122, 106, 107, 123), (123, 107, 108, 124), (124, 108, 109, 125), (125, 109, 110, 126), (127, 111, 96, 112), (126, 110, 111, 127), (128, 112, 113, 129), (129, 113, 114, 130), (130, 114, 115, 131), (131, 115, 116, 132), (132, 116, 117, 133), (133, 117, 118, 134), (134, 118, 119, 135), (135, 119, 120, 136), (136, 120, 121, 137), (137, 121, 122, 138), (138, 122, 123, 139), (139, 123, 124, 140), (140, 124, 125, 141), (141, 125, 126, 142), (143, 127, 112, 128), (142, 126, 127, 143), (64, 128, 129, 65), (65, 129, 130, 66), (66, 130, 131, 67), (67, 131, 132, 68), (68, 132, 133, 69), (69, 133, 134, 70), (70, 134, 135, 71), (71, 135, 136, 72), (72, 136, 137, 73), (73, 137, 138, 74), (74, 138, 139, 75), (75, 139, 140, 76), (76, 140, 141, 77), (77, 141, 142, 78), (79, 143, 128, 64), (78, 142, 143, 79), (145, 144, 159, 158, 157, 156, 155, 154, 153, 152, 151, 150, 149, 148, 147, 146), (9, 7, 147, 148), (31, 29, 158, 159), (15, 13, 150, 151), (21, 19, 153, 154), (5, 3, 145, 146), (27, 25, 156, 157), (11, 9, 148, 149), (1, 31, 159, 144), (3, 1, 144, 145), (17, 15, 151, 152), (23, 21, 154, 155), (7, 5, 146, 147), (29, 27, 157, 158), (13, 11, 149, 150), (19, 17, 152, 153)])
me_p1_002.use_remesh_preserve_volume = False
me_p1_002.use_remesh_preserve_attributes = False
me_p1_002.use_mirror_vertex_groups = False
me_p1_002.update()
me_p1_001 = bpy.data.meshes.new('p1.001')
me_p1_001.from_pydata([(0.0, 1.0, -1.106), (0.0, 1.0, 0.8944), (0.3827, 0.9239, -1.106), (0.3827, 0.9239, 0.8944), (0.7071, 0.7071, -1.106), (0.7071, 0.7071, 0.8944), (0.9239, 0.3827, -1.106), (0.9239, 0.3827, 0.8944), (1.0, -4.371e-08, -1.106), (1.0, -4.371e-08, 0.8944), (0.9239, -0.3827, -1.106), (0.9239, -0.3827, 0.8944), (0.7071, -0.7071, -1.106), (0.7071, -0.7071, 0.8944), (0.3827, -0.9239, -1.106), (0.3827, -0.9239, 0.8944), (1.51e-07, -1.0, -1.106), (1.51e-07, -1.0, 0.8944), (-0.3827, -0.9239, -1.106), (-0.3827, -0.9239, 0.8944), (-0.7071, -0.7071, -1.106), (-0.7071, -0.7071, 0.8944), (-0.9239, -0.3827, -1.106), (-0.9239, -0.3827, 0.8944), (-1.0, 1.192e-08, -1.106), (-1.0, 1.192e-08, 0.8944), (-0.9239, 0.3827, -1.106), (-0.9239, 0.3827, 0.8944), (-0.7071, 0.7071, -1.106), (-0.7071, 0.7071, 0.8944), (-0.3827, 0.9239, -1.106), (-0.3827, 0.9239, 0.8944), (4.718e-09, 0.9144, -0.7233), (0.3499, 0.8448, -0.7233), (0.6466, 0.6466, -0.7233), (0.8448, 0.3499, -0.7233), (0.9144, -3.876e-08, -0.7233), (0.8448, -0.3499, -0.7233), (0.6466, -0.6466, -0.7233), (0.3499, -0.8448, -0.7233), (1.428e-07, -0.9144, -0.7233), (-0.3499, -0.8448, -0.7233), (-0.6466, -0.6466, -0.7233), (-0.8448, -0.3499, -0.7233), (-0.9144, 1.212e-08, -0.7233), (-0.8448, 0.3499, -0.7233), (-0.6466, 0.6466, -0.7233), (-0.3499, 0.8448, -0.7233), (0.0, 1.0, -0.5506), (0.3827, 0.9239, -0.5506), (0.7071, 0.7071, -0.5506), (0.9239, 0.3827, -0.5506), (1.0, -4.371e-08, -0.5506), (0.9239, -0.3827, -0.5506), (0.7071, -0.7071, -0.5506), (0.3827, -0.9239, -0.5506), (1.51e-07, -1.0, -0.5506), (-0.3827, -0.9239, -0.5506), (-0.7071, -0.7071, -0.5506), (-0.9239, -0.3827, -0.5506), (-1.0, 1.192e-08, -0.5506), (-0.9239, 0.3827, -0.5506), (-0.7071, 0.7071, -0.5506), (-0.3827, 0.9239, -0.5506), (4.718e-09, 0.9144, -0.2919), (0.3499, 0.8448, -0.2919), (0.6466, 0.6466, -0.2919), (0.8448, 0.3499, -0.2919), (0.9144, -3.876e-08, -0.2919), (0.8448, -0.3499, -0.2919), (0.6466, -0.6466, -0.2919), (0.3499, -0.8448, -0.2919), (1.428e-07, -0.9144, -0.2919), (-0.3499, -0.8448, -0.2919), (-0.6466, -0.6466, -0.2919), (-0.8448, -0.3499, -0.2919), (-0.9144, 1.212e-08, -0.2919), (-0.8448, 0.3499, -0.2919), (-0.6466, 0.6466, -0.2919), (-0.3499, 0.8448, -0.2919), (4.718e-09, 0.9144, 0.6066), (0.3499, 0.8448, 0.6066), (0.6466, 0.6466, 0.6066), (0.8448, 0.3499, 0.6066), (0.9144, -3.876e-08, 0.6066), (0.8448, -0.3499, 0.6066), (0.6466, -0.6466, 0.6066), (0.3499, -0.8448, 0.6066), (1.428e-07, -0.9144, 0.6066), (-0.3499, -0.8448, 0.6066), (-0.6466, -0.6466, 0.6066), (-0.8448, -0.3499, 0.6066), (-0.9144, 1.212e-08, 0.6066), (-0.8448, 0.3499, 0.6066), (-0.6466, 0.6466, 0.6066), (-0.3499, 0.8448, 0.6066), (0.0, 1.0, 0.354), (0.3827, 0.9239, 0.354), (0.7071, 0.7071, 0.354), (0.9239, 0.3827, 0.354), (1.0, -4.371e-08, 0.354), (0.9239, -0.3827, 0.354), (0.7071, -0.7071, 0.354), (0.3827, -0.9239, 0.354), (1.51e-07, -1.0, 0.354), (-0.3827, -0.9239, 0.354), (-0.7071, -0.7071, 0.354), (-0.9239, -0.3827, 0.354), (-1.0, 1.192e-08, 0.354), (-0.9239, 0.3827, 0.354), (-0.7071, 0.7071, 0.354), (-0.3827, 0.9239, 0.354), (4.718e-09, 0.9144, 0.0855), (0.3499, 0.8448, 0.0855), (0.6466, 0.6466, 0.0855), (0.8448, 0.3499, 0.0855), (0.9144, -3.876e-08, 0.0855), (0.8448, -0.3499, 0.0855), (0.6466, -0.6466, 0.0855), (0.3499, -0.8448, 0.0855), (1.428e-07, -0.9144, 0.0855), (-0.3499, -0.8448, 0.0855), (-0.6466, -0.6466, 0.0855), (-0.8448, -0.3499, 0.0855), (-0.9144, 1.212e-08, 0.0855), (-0.8448, 0.3499, 0.0855), (-0.6466, 0.6466, 0.0855), (-0.3499, 0.8448, 0.0855), (0.0, 1.0, -0.1275), (0.3827, 0.9239, -0.1275), (0.7071, 0.7071, -0.1275), (0.9239, 0.3827, -0.1275), (1.0, -4.371e-08, -0.1275), (0.9239, -0.3827, -0.1275), (0.7071, -0.7071, -0.1275), (0.3827, -0.9239, -0.1275), (1.51e-07, -1.0, -0.1275), (-0.3827, -0.9239, -0.1275), (-0.7071, -0.7071, -0.1275), (-0.9239, -0.3827, -0.1275), (-1.0, 1.192e-08, -0.1275), (-0.9239, 0.3827, -0.1275), (-0.7071, 0.7071, -0.1275), (-0.3827, 0.9239, -0.1275), (7.388e-09, 0.9144, 1.106), (0.3499, 0.8448, 1.106), (0.6466, 0.6466, 1.106), (0.8448, 0.3499, 1.106), (0.9144, -3.876e-08, 1.106), (0.8448, -0.3499, 1.106), (0.6466, -0.6466, 1.106), (0.3499, -0.8448, 1.106), (1.455e-07, -0.9144, 1.106), (-0.3499, -0.8448, 1.106), (-0.6466, -0.6466, 1.106), (-0.8448, -0.3499, 1.106), (-0.9144, 1.212e-08, 1.106), (-0.8448, 0.3499, 1.106), (-0.6466, 0.6466, 1.106), (-0.3499, 0.8448, 1.106)], [], [(80, 1, 3, 81), (81, 3, 5, 82), (82, 5, 7, 83), (83, 7, 9, 84), (84, 9, 11, 85), (85, 11, 13, 86), (86, 13, 15, 87), (87, 15, 17, 88), (88, 17, 19, 89), (89, 19, 21, 90), (90, 21, 23, 91), (91, 23, 25, 92), (92, 25, 27, 93), (93, 27, 29, 94), (25, 23, 155, 156), (95, 31, 1, 80), (94, 29, 31, 95), (0, 2, 4, 6, 8, 10, 12, 14, 16, 18, 20, 22, 24, 26, 28, 30), (0, 32, 33, 2), (2, 33, 34, 4), (4, 34, 35, 6), (6, 35, 36, 8), (8, 36, 37, 10), (10, 37, 38, 12), (12, 38, 39, 14), (14, 39, 40, 16), (16, 40, 41, 18), (18, 41, 42, 20), (20, 42, 43, 22), (22, 43, 44, 24), (24, 44, 45, 26), (26, 45, 46, 28), (30, 47, 32, 0), (28, 46, 47, 30), (32, 48, 49, 33), (33, 49, 50, 34), (34, 50, 51, 35), (35, 51, 52, 36), (36, 52, 53, 37), (37, 53, 54, 38), (38, 54, 55, 39), (39, 55, 56, 40), (40, 56, 57, 41), (41, 57, 58, 42), (42, 58, 59, 43), (43, 59, 60, 44), (44, 60, 61, 45), (45, 61, 62, 46), (47, 63, 48, 32), (46, 62, 63, 47), (48, 64, 65, 49), (49, 65, 66, 50), (50, 66, 67, 51), (51, 67, 68, 52), (52, 68, 69, 53), (53, 69, 70, 54), (54, 70, 71, 55), (55, 71, 72, 56), (56, 72, 73, 57), (57, 73, 74, 58), (58, 74, 75, 59), (59, 75, 76, 60), (60, 76, 77, 61), (61, 77, 78, 62), (63, 79, 64, 48), (62, 78, 79, 63), (96, 80, 81, 97), (97, 81, 82, 98), (98, 82, 83, 99), (99, 83, 84, 100), (100, 84, 85, 101), (101, 85, 86, 102), (102, 86, 87, 103), (103, 87, 88, 104), (104, 88, 89, 105), (105, 89, 90, 106), (106, 90, 91, 107), (107, 91, 92, 108), (108, 92, 93, 109), (109, 93, 94, 110), (111, 95, 80, 96), (110, 94, 95, 111), (112, 96, 97, 113), (113, 97, 98, 114), (114, 98, 99, 115), (115, 99, 100, 116), (116, 100, 101, 117), (117, 101, 102, 118), (118, 102, 103, 119), (119, 103, 104, 120), (120, 104, 105, 121), (121, 105, 106, 122), (122, 106, 107, 123), (123, 107, 108, 124), (124, 108, 109, 125), (125, 109, 110, 126), (127, 111, 96, 112), (126, 110, 111, 127), (128, 112, 113, 129), (129, 113, 114, 130), (130, 114, 115, 131), (131, 115, 116, 132), (132, 116, 117, 133), (133, 117, 118, 134), (134, 118, 119, 135), (135, 119, 120, 136), (136, 120, 121, 137), (137, 121, 122, 138), (138, 122, 123, 139), (139, 123, 124, 140), (140, 124, 125, 141), (141, 125, 126, 142), (143, 127, 112, 128), (142, 126, 127, 143), (64, 128, 129, 65), (65, 129, 130, 66), (66, 130, 131, 67), (67, 131, 132, 68), (68, 132, 133, 69), (69, 133, 134, 70), (70, 134, 135, 71), (71, 135, 136, 72), (72, 136, 137, 73), (73, 137, 138, 74), (74, 138, 139, 75), (75, 139, 140, 76), (76, 140, 141, 77), (77, 141, 142, 78), (79, 143, 128, 64), (78, 142, 143, 79), (145, 144, 159, 158, 157, 156, 155, 154, 153, 152, 151, 150, 149, 148, 147, 146), (9, 7, 147, 148), (31, 29, 158, 159), (15, 13, 150, 151), (21, 19, 153, 154), (5, 3, 145, 146), (27, 25, 156, 157), (11, 9, 148, 149), (1, 31, 159, 144), (3, 1, 144, 145), (17, 15, 151, 152), (23, 21, 154, 155), (7, 5, 146, 147), (29, 27, 157, 158), (13, 11, 149, 150), (19, 17, 152, 153)])
me_p1_001.use_remesh_preserve_volume = False
me_p1_001.use_remesh_preserve_attributes = False
me_p1_001.use_mirror_vertex_groups = False
me_p1_001.update()
me_p1 = bpy.data.meshes.new('p1')
me_p1.from_pydata([(0.0, 1.0, -1.106), (0.0, 1.0, 0.8944), (0.3827, 0.9239, -1.106), (0.3827, 0.9239, 0.8944), (0.7071, 0.7071, -1.106), (0.7071, 0.7071, 0.8944), (0.9239, 0.3827, -1.106), (0.9239, 0.3827, 0.8944), (1.0, -4.371e-08, -1.106), (1.0, -4.371e-08, 0.8944), (0.9239, -0.3827, -1.106), (0.9239, -0.3827, 0.8944), (0.7071, -0.7071, -1.106), (0.7071, -0.7071, 0.8944), (0.3827, -0.9239, -1.106), (0.3827, -0.9239, 0.8944), (1.51e-07, -1.0, -1.106), (1.51e-07, -1.0, 0.8944), (-0.3827, -0.9239, -1.106), (-0.3827, -0.9239, 0.8944), (-0.7071, -0.7071, -1.106), (-0.7071, -0.7071, 0.8944), (-0.9239, -0.3827, -1.106), (-0.9239, -0.3827, 0.8944), (-1.0, 1.192e-08, -1.106), (-1.0, 1.192e-08, 0.8944), (-0.9239, 0.3827, -1.106), (-0.9239, 0.3827, 0.8944), (-0.7071, 0.7071, -1.106), (-0.7071, 0.7071, 0.8944), (-0.3827, 0.9239, -1.106), (-0.3827, 0.9239, 0.8944), (4.718e-09, 0.9144, -0.7233), (0.3499, 0.8448, -0.7233), (0.6466, 0.6466, -0.7233), (0.8448, 0.3499, -0.7233), (0.9144, -3.876e-08, -0.7233), (0.8448, -0.3499, -0.7233), (0.6466, -0.6466, -0.7233), (0.3499, -0.8448, -0.7233), (1.428e-07, -0.9144, -0.7233), (-0.3499, -0.8448, -0.7233), (-0.6466, -0.6466, -0.7233), (-0.8448, -0.3499, -0.7233), (-0.9144, 1.212e-08, -0.7233), (-0.8448, 0.3499, -0.7233), (-0.6466, 0.6466, -0.7233), (-0.3499, 0.8448, -0.7233), (0.0, 1.0, -0.5506), (0.3827, 0.9239, -0.5506), (0.7071, 0.7071, -0.5506), (0.9239, 0.3827, -0.5506), (1.0, -4.371e-08, -0.5506), (0.9239, -0.3827, -0.5506), (0.7071, -0.7071, -0.5506), (0.3827, -0.9239, -0.5506), (1.51e-07, -1.0, -0.5506), (-0.3827, -0.9239, -0.5506), (-0.7071, -0.7071, -0.5506), (-0.9239, -0.3827, -0.5506), (-1.0, 1.192e-08, -0.5506), (-0.9239, 0.3827, -0.5506), (-0.7071, 0.7071, -0.5506), (-0.3827, 0.9239, -0.5506), (4.718e-09, 0.9144, -0.2919), (0.3499, 0.8448, -0.2919), (0.6466, 0.6466, -0.2919), (0.8448, 0.3499, -0.2919), (0.9144, -3.876e-08, -0.2919), (0.8448, -0.3499, -0.2919), (0.6466, -0.6466, -0.2919), (0.3499, -0.8448, -0.2919), (1.428e-07, -0.9144, -0.2919), (-0.3499, -0.8448, -0.2919), (-0.6466, -0.6466, -0.2919), (-0.8448, -0.3499, -0.2919), (-0.9144, 1.212e-08, -0.2919), (-0.8448, 0.3499, -0.2919), (-0.6466, 0.6466, -0.2919), (-0.3499, 0.8448, -0.2919), (4.718e-09, 0.9144, 0.6066), (0.3499, 0.8448, 0.6066), (0.6466, 0.6466, 0.6066), (0.8448, 0.3499, 0.6066), (0.9144, -3.876e-08, 0.6066), (0.8448, -0.3499, 0.6066), (0.6466, -0.6466, 0.6066), (0.3499, -0.8448, 0.6066), (1.428e-07, -0.9144, 0.6066), (-0.3499, -0.8448, 0.6066), (-0.6466, -0.6466, 0.6066), (-0.8448, -0.3499, 0.6066), (-0.9144, 1.212e-08, 0.6066), (-0.8448, 0.3499, 0.6066), (-0.6466, 0.6466, 0.6066), (-0.3499, 0.8448, 0.6066), (0.0, 1.0, 0.354), (0.3827, 0.9239, 0.354), (0.7071, 0.7071, 0.354), (0.9239, 0.3827, 0.354), (1.0, -4.371e-08, 0.354), (0.9239, -0.3827, 0.354), (0.7071, -0.7071, 0.354), (0.3827, -0.9239, 0.354), (1.51e-07, -1.0, 0.354), (-0.3827, -0.9239, 0.354), (-0.7071, -0.7071, 0.354), (-0.9239, -0.3827, 0.354), (-1.0, 1.192e-08, 0.354), (-0.9239, 0.3827, 0.354), (-0.7071, 0.7071, 0.354), (-0.3827, 0.9239, 0.354), (4.718e-09, 0.9144, 0.0855), (0.3499, 0.8448, 0.0855), (0.6466, 0.6466, 0.0855), (0.8448, 0.3499, 0.0855), (0.9144, -3.876e-08, 0.0855), (0.8448, -0.3499, 0.0855), (0.6466, -0.6466, 0.0855), (0.3499, -0.8448, 0.0855), (1.428e-07, -0.9144, 0.0855), (-0.3499, -0.8448, 0.0855), (-0.6466, -0.6466, 0.0855), (-0.8448, -0.3499, 0.0855), (-0.9144, 1.212e-08, 0.0855), (-0.8448, 0.3499, 0.0855), (-0.6466, 0.6466, 0.0855), (-0.3499, 0.8448, 0.0855), (0.0, 1.0, -0.1275), (0.3827, 0.9239, -0.1275), (0.7071, 0.7071, -0.1275), (0.9239, 0.3827, -0.1275), (1.0, -4.371e-08, -0.1275), (0.9239, -0.3827, -0.1275), (0.7071, -0.7071, -0.1275), (0.3827, -0.9239, -0.1275), (1.51e-07, -1.0, -0.1275), (-0.3827, -0.9239, -0.1275), (-0.7071, -0.7071, -0.1275), (-0.9239, -0.3827, -0.1275), (-1.0, 1.192e-08, -0.1275), (-0.9239, 0.3827, -0.1275), (-0.7071, 0.7071, -0.1275), (-0.3827, 0.9239, -0.1275), (7.388e-09, 0.9144, 1.106), (0.3499, 0.8448, 1.106), (0.6466, 0.6466, 1.106), (0.8448, 0.3499, 1.106), (0.9144, -3.876e-08, 1.106), (0.8448, -0.3499, 1.106), (0.6466, -0.6466, 1.106), (0.3499, -0.8448, 1.106), (1.455e-07, -0.9144, 1.106), (-0.3499, -0.8448, 1.106), (-0.6466, -0.6466, 1.106), (-0.8448, -0.3499, 1.106), (-0.9144, 1.212e-08, 1.106), (-0.8448, 0.3499, 1.106), (-0.6466, 0.6466, 1.106), (-0.3499, 0.8448, 1.106)], [], [(80, 1, 3, 81), (81, 3, 5, 82), (82, 5, 7, 83), (83, 7, 9, 84), (84, 9, 11, 85), (85, 11, 13, 86), (86, 13, 15, 87), (87, 15, 17, 88), (88, 17, 19, 89), (89, 19, 21, 90), (90, 21, 23, 91), (91, 23, 25, 92), (92, 25, 27, 93), (93, 27, 29, 94), (25, 23, 155, 156), (95, 31, 1, 80), (94, 29, 31, 95), (0, 2, 4, 6, 8, 10, 12, 14, 16, 18, 20, 22, 24, 26, 28, 30), (0, 32, 33, 2), (2, 33, 34, 4), (4, 34, 35, 6), (6, 35, 36, 8), (8, 36, 37, 10), (10, 37, 38, 12), (12, 38, 39, 14), (14, 39, 40, 16), (16, 40, 41, 18), (18, 41, 42, 20), (20, 42, 43, 22), (22, 43, 44, 24), (24, 44, 45, 26), (26, 45, 46, 28), (30, 47, 32, 0), (28, 46, 47, 30), (32, 48, 49, 33), (33, 49, 50, 34), (34, 50, 51, 35), (35, 51, 52, 36), (36, 52, 53, 37), (37, 53, 54, 38), (38, 54, 55, 39), (39, 55, 56, 40), (40, 56, 57, 41), (41, 57, 58, 42), (42, 58, 59, 43), (43, 59, 60, 44), (44, 60, 61, 45), (45, 61, 62, 46), (47, 63, 48, 32), (46, 62, 63, 47), (48, 64, 65, 49), (49, 65, 66, 50), (50, 66, 67, 51), (51, 67, 68, 52), (52, 68, 69, 53), (53, 69, 70, 54), (54, 70, 71, 55), (55, 71, 72, 56), (56, 72, 73, 57), (57, 73, 74, 58), (58, 74, 75, 59), (59, 75, 76, 60), (60, 76, 77, 61), (61, 77, 78, 62), (63, 79, 64, 48), (62, 78, 79, 63), (96, 80, 81, 97), (97, 81, 82, 98), (98, 82, 83, 99), (99, 83, 84, 100), (100, 84, 85, 101), (101, 85, 86, 102), (102, 86, 87, 103), (103, 87, 88, 104), (104, 88, 89, 105), (105, 89, 90, 106), (106, 90, 91, 107), (107, 91, 92, 108), (108, 92, 93, 109), (109, 93, 94, 110), (111, 95, 80, 96), (110, 94, 95, 111), (112, 96, 97, 113), (113, 97, 98, 114), (114, 98, 99, 115), (115, 99, 100, 116), (116, 100, 101, 117), (117, 101, 102, 118), (118, 102, 103, 119), (119, 103, 104, 120), (120, 104, 105, 121), (121, 105, 106, 122), (122, 106, 107, 123), (123, 107, 108, 124), (124, 108, 109, 125), (125, 109, 110, 126), (127, 111, 96, 112), (126, 110, 111, 127), (128, 112, 113, 129), (129, 113, 114, 130), (130, 114, 115, 131), (131, 115, 116, 132), (132, 116, 117, 133), (133, 117, 118, 134), (134, 118, 119, 135), (135, 119, 120, 136), (136, 120, 121, 137), (137, 121, 122, 138), (138, 122, 123, 139), (139, 123, 124, 140), (140, 124, 125, 141), (141, 125, 126, 142), (143, 127, 112, 128), (142, 126, 127, 143), (64, 128, 129, 65), (65, 129, 130, 66), (66, 130, 131, 67), (67, 131, 132, 68), (68, 132, 133, 69), (69, 133, 134, 70), (70, 134, 135, 71), (71, 135, 136, 72), (72, 136, 137, 73), (73, 137, 138, 74), (74, 138, 139, 75), (75, 139, 140, 76), (76, 140, 141, 77), (77, 141, 142, 78), (79, 143, 128, 64), (78, 142, 143, 79), (145, 144, 159, 158, 157, 156, 155, 154, 153, 152, 151, 150, 149, 148, 147, 146), (9, 7, 147, 148), (31, 29, 158, 159), (15, 13, 150, 151), (21, 19, 153, 154), (5, 3, 145, 146), (27, 25, 156, 157), (11, 9, 148, 149), (1, 31, 159, 144), (3, 1, 144, 145), (17, 15, 151, 152), (23, 21, 154, 155), (7, 5, 146, 147), (29, 27, 157, 158), (13, 11, 149, 150), (19, 17, 152, 153)])
me_p1.use_remesh_preserve_volume = False
me_p1.use_remesh_preserve_attributes = False
me_p1.use_mirror_vertex_groups = False
me_p1.update()
me_cube = bpy.data.meshes.new('Cube')
me_cube.from_pydata([(-1.0, -1.0, -1.0), (-1.0, 1.0, -1.0), (1.0, 1.0, -1.0), (1.0, -1.0, -1.0), (-1.0, -1.0, 1.0), (-1.0, 1.0, 1.0), (1.0, 1.0, 1.0), (1.0, -1.0, 1.0)], [], [(4, 5, 1, 0), (5, 6, 2, 1), (6, 7, 3, 2), (7, 4, 0, 3), (0, 1, 2, 3), (7, 6, 5, 4)])
me_cube.use_remesh_preserve_volume = False
me_cube.use_remesh_preserve_attributes = False
me_cube.use_mirror_vertex_groups = False
me_cube.update()
me_cube_003 = bpy.data.meshes.new('Cube.003')
me_cube_003.from_pydata([(-1.0, -1.0, -1.0), (-1.0, 1.0, -1.0), (1.0, 1.0, -1.0), (1.0, -1.0, -1.0), (-1.0, -1.0, 1.0), (-1.0, 1.0, 1.0), (1.0, 1.0, 1.0), (1.0, -1.0, 1.0)], [], [(4, 5, 1, 0), (5, 6, 2, 1), (6, 7, 3, 2), (7, 4, 0, 3), (0, 1, 2, 3), (7, 6, 5, 4)])
me_cube_003.use_remesh_preserve_volume = False
me_cube_003.use_remesh_preserve_attributes = False
me_cube_003.use_mirror_vertex_groups = False
me_cube_003.update()
me_cube_002 = bpy.data.meshes.new('Cube.002')
me_cube_002.from_pydata([(-1.0, -1.0, -1.0), (-1.0, 1.0, -1.0), (1.0, 1.0, -1.0), (1.0, -1.0, -1.0), (-1.0, -1.0, 1.0), (-1.0, 1.0, 1.0), (1.0, 1.0, 1.0), (1.0, -1.0, 1.0)], [], [(4, 5, 1, 0), (5, 6, 2, 1), (6, 7, 3, 2), (7, 4, 0, 3), (0, 1, 2, 3), (7, 6, 5, 4)])
me_cube_002.use_remesh_preserve_volume = False
me_cube_002.use_remesh_preserve_attributes = False
me_cube_002.use_mirror_vertex_groups = False
me_cube_002.update()
me_cube_001 = bpy.data.meshes.new('Cube.001')
me_cube_001.from_pydata([(-1.0, -1.0, -1.0), (-1.0, 1.0, -1.0), (1.0, 1.0, -1.0), (1.0, -1.0, -1.0), (-1.0, -1.0, 1.0), (-1.0, 1.0, 1.0), (1.0, 1.0, 1.0), (1.0, -1.0, 1.0)], [], [(4, 5, 1, 0), (5, 6, 2, 1), (6, 7, 3, 2), (7, 4, 0, 3), (0, 1, 2, 3), (7, 6, 5, 4)])
me_cube_001.use_remesh_preserve_volume = False
me_cube_001.use_remesh_preserve_attributes = False
me_cube_001.use_mirror_vertex_groups = False
me_cube_001.update()

# ---- curves / text
cu_nurbscircle_007 = bpy.data.curves.new('NurbsCircle.007', 'CURVE')
cu_nurbscircle_007.dimensions = '3D'
_sp = cu_nurbscircle_007.splines.new('POLY'); _sp.points.add(7)
_sp.points.foreach_set('co', [0.0, -1.0, 0.0, 1.0, -1.0, -1.0, 0.0, 0.3536, -1.0, 0.0, 0.0, 1.0, -1.0, 1.0, 0.0, 0.3536, 0.0, 1.0, 0.0, 1.0, 1.0, 1.0, 0.0, 0.3536, 1.0, 0.0, 0.0, 1.0, 1.0, -1.0, 0.0, 0.3536])
_sp.order_v = 0
_sp.use_cyclic_u = True
_sp.use_smooth = False
cu_nurbscircle_007.use_path = True
cu_nurbscircle_007.use_path_clamp = True
cu_nurbscircle_007.bevel_resolution = 0
cu_nurbscircle_007.fill_mode = 'HALF'
cu_nurbscurve_006 = bpy.data.curves.new('NurbsCurve.006', 'CURVE')
cu_nurbscurve_006.dimensions = '3D'
_sp = cu_nurbscurve_006.splines.new('POLY'); _sp.points.add(1)
_sp.points.foreach_set('co', [-8.0, 0.0, 0.0, 1.0, 8.0, 0.0, 0.0, 1.0])
_sp.order_u = 2
_sp.order_v = 0
cu_nurbscurve_006.use_path = True
cu_nurbscurve_006.use_path_clamp = True
cu_nurbscurve_006.bevel_mode = 'OBJECT'
cu_nurbscurve_006.bevel_resolution = 0
cu_nurbscurve_006.fill_mode = 'HALF'
cu_nurbscurve_003 = bpy.data.curves.new('NurbsCurve.003', 'CURVE')
cu_nurbscurve_003.dimensions = '3D'
_sp = cu_nurbscurve_003.splines.new('POLY'); _sp.points.add(1)
_sp.points.foreach_set('co', [-8.0, 0.0, 0.0, 1.0, 8.0, 0.0, 0.0, 1.0])
_sp.order_u = 2
_sp.order_v = 0
cu_nurbscurve_003.use_path = True
cu_nurbscurve_003.use_path_clamp = True
cu_nurbscurve_003.bevel_mode = 'OBJECT'
cu_nurbscurve_003.bevel_resolution = 0
cu_nurbscurve_003.fill_mode = 'HALF'
cu_nurbscurve = bpy.data.curves.new('NurbsCurve', 'CURVE')
cu_nurbscurve.dimensions = '3D'
_sp = cu_nurbscurve.splines.new('POLY'); _sp.points.add(1)
_sp.points.foreach_set('co', [-8.0, 0.0, 0.0, 1.0, 8.0, 0.0, 0.0, 1.0])
_sp.order_u = 2
_sp.order_v = 0
cu_nurbscurve.use_path = True
cu_nurbscurve.use_path_clamp = True
cu_nurbscurve.bevel_mode = 'OBJECT'
cu_nurbscurve.bevel_resolution = 0
cu_nurbscurve.fill_mode = 'HALF'
cu_nurbscircle = bpy.data.curves.new('NurbsCircle', 'CURVE')
cu_nurbscircle.dimensions = '3D'
_sp = cu_nurbscircle.splines.new('POLY'); _sp.points.add(7)
_sp.points.foreach_set('co', [0.0, -1.0, 0.0, 1.0, -1.0, -1.0, 0.0, 0.3536, -1.0, 0.0, 0.0, 1.0, -1.0, 1.0, 0.0, 0.3536, 0.0, 1.0, 0.0, 1.0, 1.0, 1.0, 0.0, 0.3536, 1.0, 0.0, 0.0, 1.0, 1.0, -1.0, 0.0, 0.3536])
_sp.order_v = 0
_sp.use_cyclic_u = True
cu_nurbscircle.use_path = True
cu_nurbscircle.use_path_clamp = True
cu_nurbscircle.bevel_resolution = 0
cu_nurbscircle.fill_mode = 'HALF'
cu_nurbscurve_008 = bpy.data.curves.new('NurbsCurve.008', 'CURVE')
cu_nurbscurve_008.dimensions = '3D'
_sp = cu_nurbscurve_008.splines.new('POLY'); _sp.points.add(3)
_sp.points.foreach_set('co', [-6.0, 0.0, 0.0, 1.0, -2.0, 2.0, 2.0, 1.0, 2.0, 2.0, 2.0, 1.0, 6.0, 0.0, 0.0, 1.0])
_sp.order_v = 0
cu_nurbscurve_008.use_path = True
cu_nurbscurve_008.use_path_clamp = True
cu_nurbscurve_008.bevel_mode = 'OBJECT'
cu_nurbscurve_008.bevel_resolution = 0
cu_nurbscurve_008.fill_mode = 'HALF'
cu_nurbscurve_007 = bpy.data.curves.new('NurbsCurve.007', 'CURVE')
cu_nurbscurve_007.dimensions = '3D'
_sp = cu_nurbscurve_007.splines.new('POLY'); _sp.points.add(3)
_sp.points.foreach_set('co', [-6.0, 0.0, 0.0, 1.0, -2.0, 2.0, 2.0, 1.0, 2.0, 2.0, 2.0, 1.0, 6.0, 0.0, 0.0, 1.0])
_sp.order_v = 0
cu_nurbscurve_007.use_path = True
cu_nurbscurve_007.use_path_clamp = True
cu_nurbscurve_007.bevel_mode = 'OBJECT'
cu_nurbscurve_007.bevel_resolution = 0
cu_nurbscurve_007.fill_mode = 'HALF'
cu_nurbscurve_005 = bpy.data.curves.new('NurbsCurve.005', 'CURVE')
cu_nurbscurve_005.dimensions = '3D'
_sp = cu_nurbscurve_005.splines.new('POLY'); _sp.points.add(3)
_sp.points.foreach_set('co', [-6.0, 0.0, 0.0, 1.0, -2.0, 2.0, 2.0, 1.0, 2.0, 2.0, 2.0, 1.0, 6.0, 0.0, 0.0, 1.0])
_sp.order_v = 0
cu_nurbscurve_005.use_path = True
cu_nurbscurve_005.use_path_clamp = True
cu_nurbscurve_005.bevel_mode = 'OBJECT'
cu_nurbscurve_005.bevel_resolution = 0
cu_nurbscurve_005.fill_mode = 'HALF'
cu_nurbscurve_004 = bpy.data.curves.new('NurbsCurve.004', 'CURVE')
cu_nurbscurve_004.dimensions = '3D'
_sp = cu_nurbscurve_004.splines.new('POLY'); _sp.points.add(3)
_sp.points.foreach_set('co', [-6.0, 0.0, 0.0, 1.0, -2.0, 2.0, 2.0, 1.0, 2.0, 2.0, 2.0, 1.0, 6.0, 0.0, 0.0, 1.0])
_sp.order_v = 0
cu_nurbscurve_004.use_path = True
cu_nurbscurve_004.use_path_clamp = True
cu_nurbscurve_004.bevel_mode = 'OBJECT'
cu_nurbscurve_004.bevel_resolution = 0
cu_nurbscurve_004.fill_mode = 'HALF'
cu_nurbscurve_002 = bpy.data.curves.new('NurbsCurve.002', 'CURVE')
cu_nurbscurve_002.dimensions = '3D'
_sp = cu_nurbscurve_002.splines.new('POLY'); _sp.points.add(3)
_sp.points.foreach_set('co', [-6.0, 0.0, 0.0, 1.0, -2.0, 2.0, 2.0, 1.0, 2.0, 2.0, 2.0, 1.0, 6.0, 0.0, 0.0, 1.0])
_sp.order_v = 0
cu_nurbscurve_002.use_path = True
cu_nurbscurve_002.use_path_clamp = True
cu_nurbscurve_002.bevel_mode = 'OBJECT'
cu_nurbscurve_002.bevel_resolution = 0
cu_nurbscurve_002.fill_mode = 'HALF'
cu_nurbscurve_001 = bpy.data.curves.new('NurbsCurve.001', 'CURVE')
cu_nurbscurve_001.dimensions = '3D'
_sp = cu_nurbscurve_001.splines.new('POLY'); _sp.points.add(3)
_sp.points.foreach_set('co', [-6.0, 0.0, 0.0, 1.0, -2.0, 2.0, 2.0, 1.0, 2.0, 2.0, 2.0, 1.0, 6.0, 0.0, 0.0, 1.0])
_sp.order_v = 0
cu_nurbscurve_001.use_path = True
cu_nurbscurve_001.use_path_clamp = True
cu_nurbscurve_001.bevel_mode = 'OBJECT'
cu_nurbscurve_001.bevel_resolution = 0
cu_nurbscurve_001.fill_mode = 'HALF'
cu_nurbscircle_008 = bpy.data.curves.new('NurbsCircle.008', 'CURVE')
cu_nurbscircle_008.dimensions = '3D'
_sp = cu_nurbscircle_008.splines.new('POLY'); _sp.points.add(3)
_sp.points.foreach_set('co', [-2.0, -2.0, 0.0, 0.3536, -2.0, 2.0, 0.0, 0.3536, 2.0, 2.0, 0.0, 0.3536, 2.0, -2.0, 0.0, 0.3536])
_sp.order_v = 0
_sp.use_cyclic_u = True
cu_nurbscircle_008.use_path = True
cu_nurbscircle_008.use_path_clamp = True
cu_nurbscircle_008.bevel_mode = 'OBJECT'
cu_nurbscircle_008.bevel_resolution = 0
cu_nurbscircle_008.fill_mode = 'HALF'
cu_nurbscircle_002 = bpy.data.curves.new('NurbsCircle.002', 'CURVE')
cu_nurbscircle_002.dimensions = '3D'
_sp = cu_nurbscircle_002.splines.new('POLY'); _sp.points.add(3)
_sp.points.foreach_set('co', [-2.0, -2.0, 0.0, 0.3536, -2.0, 2.0, 0.0, 0.3536, 2.0, 2.0, 0.0, 0.3536, 2.0, -2.0, 0.0, 0.3536])
_sp.order_v = 0
_sp.use_cyclic_u = True
cu_nurbscircle_002.use_path = True
cu_nurbscircle_002.use_path_clamp = True
cu_nurbscircle_002.bevel_mode = 'OBJECT'
cu_nurbscircle_002.bevel_resolution = 0
cu_nurbscircle_002.fill_mode = 'HALF'
cu_nurbscircle_001 = bpy.data.curves.new('NurbsCircle.001', 'CURVE')
cu_nurbscircle_001.dimensions = '3D'
_sp = cu_nurbscircle_001.splines.new('POLY'); _sp.points.add(3)
_sp.points.foreach_set('co', [-2.0, -2.0, 0.0, 0.3536, -2.0, 2.0, 0.0, 0.3536, 2.0, 2.0, 0.0, 0.3536, 2.0, -2.0, 0.0, 0.3536])
_sp.order_v = 0
_sp.use_cyclic_u = True
cu_nurbscircle_001.use_path = True
cu_nurbscircle_001.use_path_clamp = True
cu_nurbscircle_001.bevel_mode = 'OBJECT'
cu_nurbscircle_001.bevel_resolution = 0
cu_nurbscircle_001.fill_mode = 'HALF'
cu_nurbscircle_003 = bpy.data.curves.new('NurbsCircle.003', 'CURVE')
cu_nurbscircle_003.dimensions = '3D'
_sp = cu_nurbscircle_003.splines.new('POLY'); _sp.points.add(3)
_sp.points.foreach_set('co', [-2.0, -2.0, 0.0, 0.3536, -2.0, 2.0, 0.0, 0.3536, 2.0, 2.0, 0.0, 0.3536, 2.0, -2.0, 0.0, 0.3536])
_sp.order_v = 0
_sp.use_cyclic_u = True
cu_nurbscircle_003.use_path = True
cu_nurbscircle_003.use_path_clamp = True
cu_nurbscircle_003.bevel_mode = 'OBJECT'
cu_nurbscircle_003.bevel_resolution = 0
cu_nurbscircle_003.fill_mode = 'HALF'
cu_nurbscircle_004 = bpy.data.curves.new('NurbsCircle.004', 'CURVE')
cu_nurbscircle_004.dimensions = '3D'
_sp = cu_nurbscircle_004.splines.new('POLY'); _sp.points.add(3)
_sp.points.foreach_set('co', [-2.0, -2.0, 0.0, 0.3536, -2.0, 2.0, 0.0, 0.3536, 2.0, 2.0, 0.0, 0.3536, 2.0, -2.0, 0.0, 0.3536])
_sp.order_v = 0
_sp.use_cyclic_u = True
cu_nurbscircle_004.use_path = True
cu_nurbscircle_004.use_path_clamp = True
cu_nurbscircle_004.bevel_mode = 'OBJECT'
cu_nurbscircle_004.bevel_resolution = 0
cu_nurbscircle_004.fill_mode = 'HALF'
cu_nurbscircle_005 = bpy.data.curves.new('NurbsCircle.005', 'CURVE')
cu_nurbscircle_005.dimensions = '3D'
_sp = cu_nurbscircle_005.splines.new('POLY'); _sp.points.add(3)
_sp.points.foreach_set('co', [-2.0, -2.0, 0.0, 0.3536, -2.0, 2.0, 0.0, 0.3536, 2.0, 2.0, 0.0, 0.3536, 2.0, -2.0, 0.0, 0.3536])
_sp.order_v = 0
_sp.use_cyclic_u = True
cu_nurbscircle_005.use_path = True
cu_nurbscircle_005.use_path_clamp = True
cu_nurbscircle_005.bevel_mode = 'OBJECT'
cu_nurbscircle_005.bevel_resolution = 0
cu_nurbscircle_005.fill_mode = 'HALF'
cu_nurbscircle_006 = bpy.data.curves.new('NurbsCircle.006', 'CURVE')
cu_nurbscircle_006.dimensions = '3D'
_sp = cu_nurbscircle_006.splines.new('POLY'); _sp.points.add(3)
_sp.points.foreach_set('co', [-2.0, -2.0, 0.0, 0.3536, -2.0, 2.0, 0.0, 0.3536, 2.0, 2.0, 0.0, 0.3536, 2.0, -2.0, 0.0, 0.3536])
_sp.order_v = 0
_sp.use_cyclic_u = True
cu_nurbscircle_006.use_path = True
cu_nurbscircle_006.use_path_clamp = True
cu_nurbscircle_006.bevel_mode = 'OBJECT'
cu_nurbscircle_006.bevel_resolution = 0
cu_nurbscircle_006.fill_mode = 'HALF'
cu_nurbspath_001 = bpy.data.curves.new('NurbsPath.001', 'CURVE')
cu_nurbspath_001.dimensions = '3D'
_sp = cu_nurbspath_001.splines.new('POLY'); _sp.points.add(5)
_sp.points.foreach_set('co', [-3.0, -3.0, 0.0, 1.0, -2.0, -2.0, 3.0, 1.0, -2.0, -2.0, 30.0, 1.0, 2.0, -2.0, 30.0, 1.0, 2.0, -2.0, 3.0, 1.0, 3.0, -3.0, 0.0, 1.0])
_sp.order_u = 3
_sp.order_v = 0
_sp.use_endpoint_u = True
cu_nurbspath_001.use_path = True
cu_nurbspath_001.use_path_clamp = True
cu_nurbspath_001.bevel_mode = 'OBJECT'
cu_nurbspath_001.bevel_resolution = 0
cu_nurbspath_001.fill_mode = 'HALF'
cu_nurbspath_002 = bpy.data.curves.new('NurbsPath.002', 'CURVE')
cu_nurbspath_002.dimensions = '3D'
_sp = cu_nurbspath_002.splines.new('POLY'); _sp.points.add(5)
_sp.points.foreach_set('co', [-3.0, -3.0, 0.0, 1.0, -2.0, -2.0, 3.0, 1.0, -2.0, -2.0, 30.0, 1.0, 2.0, -2.0, 30.0, 1.0, 2.0, -2.0, 3.0, 1.0, 3.0, -3.0, 0.0, 1.0])
_sp.order_u = 3
_sp.order_v = 0
_sp.use_endpoint_u = True
cu_nurbspath_002.use_path = True
cu_nurbspath_002.use_path_clamp = True
cu_nurbspath_002.bevel_mode = 'OBJECT'
cu_nurbspath_002.bevel_resolution = 0
cu_nurbspath_002.fill_mode = 'HALF'
cu_nurbspath_003 = bpy.data.curves.new('NurbsPath.003', 'CURVE')
cu_nurbspath_003.dimensions = '3D'
_sp = cu_nurbspath_003.splines.new('POLY'); _sp.points.add(6)
_sp.points.foreach_set('co', [-2.0, -2.0, 30.0, 1.0, 2.0, -2.0, 28.0, 1.0, -2.0, -2.0, 23.0, 1.0, 2.0, -2.0, 18.0, 1.0, -2.0, -2.0, 13.0, 1.0, 2.0, -2.0, 8.0, 1.0, -2.0, -2.0, 3.0, 1.0])
_sp.order_u = 2
_sp.order_v = 0
_sp.use_endpoint_u = True
cu_nurbspath_003.use_path = True
cu_nurbspath_003.use_path_clamp = True
cu_nurbspath_003.bevel_mode = 'OBJECT'
cu_nurbspath_003.bevel_resolution = 0
cu_nurbspath_003.fill_mode = 'HALF'
cu_nurbspath_004 = bpy.data.curves.new('NurbsPath.004', 'CURVE')
cu_nurbspath_004.dimensions = '3D'
_sp = cu_nurbspath_004.splines.new('POLY'); _sp.points.add(6)
_sp.points.foreach_set('co', [-2.0, -2.0, 30.0, 1.0, 2.0, -2.0, 28.0, 1.0, -2.0, -2.0, 23.0, 1.0, 2.0, -2.0, 18.0, 1.0, -2.0, -2.0, 13.0, 1.0, 2.0, -2.0, 8.0, 1.0, -2.0, -2.0, 3.0, 1.0])
_sp.order_u = 2
_sp.order_v = 0
_sp.use_endpoint_u = True
cu_nurbspath_004.use_path = True
cu_nurbspath_004.use_path_clamp = True
cu_nurbspath_004.bevel_mode = 'OBJECT'
cu_nurbspath_004.bevel_resolution = 0
cu_nurbspath_004.fill_mode = 'HALF'
cu_nurbspath_005 = bpy.data.curves.new('NurbsPath.005', 'CURVE')
cu_nurbspath_005.dimensions = '3D'
_sp = cu_nurbspath_005.splines.new('POLY'); _sp.points.add(6)
_sp.points.foreach_set('co', [-2.0, -2.0, 30.0, 1.0, 2.0, -2.0, 28.0, 1.0, -2.0, -2.0, 23.0, 1.0, 2.0, -2.0, 18.0, 1.0, -2.0, -2.0, 13.0, 1.0, 2.0, -2.0, 8.0, 1.0, -2.0, -2.0, 3.0, 1.0])
_sp.order_u = 2
_sp.order_v = 0
_sp.use_endpoint_u = True
cu_nurbspath_005.use_path = True
cu_nurbspath_005.use_path_clamp = True
cu_nurbspath_005.bevel_mode = 'OBJECT'
cu_nurbspath_005.bevel_resolution = 0
cu_nurbspath_005.fill_mode = 'HALF'
cu_nurbspath_006 = bpy.data.curves.new('NurbsPath.006', 'CURVE')
cu_nurbspath_006.dimensions = '3D'
_sp = cu_nurbspath_006.splines.new('POLY'); _sp.points.add(6)
_sp.points.foreach_set('co', [-2.0, -2.0, 30.0, 1.0, 2.0, -2.0, 28.0, 1.0, -2.0, -2.0, 23.0, 1.0, 2.0, -2.0, 18.0, 1.0, -2.0, -2.0, 13.0, 1.0, 2.0, -2.0, 8.0, 1.0, -2.0, -2.0, 3.0, 1.0])
_sp.order_u = 2
_sp.order_v = 0
_sp.use_endpoint_u = True
cu_nurbspath_006.use_path = True
cu_nurbspath_006.use_path_clamp = True
cu_nurbspath_006.bevel_mode = 'OBJECT'
cu_nurbspath_006.bevel_resolution = 0
cu_nurbspath_006.fill_mode = 'HALF'

# ---- objects
ob_mast = bpy.data.objects.new('mast', None)
ob_across_profile = bpy.data.objects.new('across profile', cu_nurbscircle_007)
ob_crossbeams = bpy.data.objects.new('crossbeams', None)
ob_across_002 = bpy.data.objects.new('across.002', None)
ob_p1_005 = bpy.data.objects.new('p1.005', me_p1_005)
ob_p1_004 = bpy.data.objects.new('p1.004', me_p1_004)
ob_crosspiece_002 = bpy.data.objects.new('crosspiece.002', cu_nurbscurve_006)
ob_across_001 = bpy.data.objects.new('across.001', None)
ob_crosspiece_001 = bpy.data.objects.new('crosspiece.001', cu_nurbscurve_003)
ob_p1_003 = bpy.data.objects.new('p1.003', me_p1_003)
ob_p1_002 = bpy.data.objects.new('p1.002', me_p1_002)
ob_across = bpy.data.objects.new('across', None)
ob_p1_001 = bpy.data.objects.new('p1.001', me_p1_001)
ob_p1 = bpy.data.objects.new('p1', me_p1)
ob_crosspiece = bpy.data.objects.new('crosspiece', cu_nurbscurve)
ob_base = bpy.data.objects.new('Base', None)
ob_base1 = bpy.data.objects.new('base1', me_cube)
ob_base2 = bpy.data.objects.new('base2', me_cube_003)
ob_base3 = bpy.data.objects.new('base3', me_cube_002)
ob_base4 = bpy.data.objects.new('base4', me_cube_001)
ob_lattice_001 = bpy.data.objects.new('lattice.001', None)
ob_verticals = bpy.data.objects.new('verticals', None)
ob_diagonals = bpy.data.objects.new('Diagonals', None)
ob_horizontals = bpy.data.objects.new('horizontals', None)
ob_girder_profile = bpy.data.objects.new('girder profile', cu_nurbscircle)
ob_lattice_006 = bpy.data.objects.new('lattice.006', cu_nurbscurve_008)
ob_lattice_005 = bpy.data.objects.new('lattice.005', cu_nurbscurve_007)
ob_lattice_004 = bpy.data.objects.new('lattice.004', cu_nurbscurve_005)
ob_lattice_003 = bpy.data.objects.new('lattice.003', cu_nurbscurve_004)
ob_lattice_002 = bpy.data.objects.new('lattice.002', cu_nurbscurve_002)
ob_lattice = bpy.data.objects.new('lattice', cu_nurbscurve_001)
ob_nurbscircle_006 = bpy.data.objects.new('NurbsCircle.006', cu_nurbscircle_008)
ob_nurbscircle_000 = bpy.data.objects.new('NurbsCircle.000', cu_nurbscircle_002)
ob_nurbscircle_001 = bpy.data.objects.new('NurbsCircle.001', cu_nurbscircle_001)
ob_nurbscircle_002 = bpy.data.objects.new('NurbsCircle.002', cu_nurbscircle_003)
ob_nurbscircle_003 = bpy.data.objects.new('NurbsCircle.003', cu_nurbscircle_004)
ob_nurbscircle_004 = bpy.data.objects.new('NurbsCircle.004', cu_nurbscircle_005)
ob_nurbscircle_005 = bpy.data.objects.new('NurbsCircle.005', cu_nurbscircle_006)
ob_nurbspath = bpy.data.objects.new('NurbsPath', cu_nurbspath_001)
ob_nurbspath_001 = bpy.data.objects.new('NurbsPath.001', cu_nurbspath_002)
ob_nurbspath_002 = bpy.data.objects.new('NurbsPath.002', cu_nurbspath_003)
ob_nurbspath_003 = bpy.data.objects.new('NurbsPath.003', cu_nurbspath_004)
ob_nurbspath_004 = bpy.data.objects.new('NurbsPath.004', cu_nurbspath_005)
ob_nurbspath_005 = bpy.data.objects.new('NurbsPath.005', cu_nurbspath_006)
ob_lamp = bpy.data.objects.new('Lamp', light_lamp)
ob_camera = bpy.data.objects.new('Camera', cam_camera)

# ---- transforms, parenting, visibility, modifiers, constraints
ob_mast.location = (0.007825, -0.03127, 0.03275)
ob_mast.empty_image_offset = (0.0, 0.0)
ob_mast.lineart.crease_threshold = 0.0
ob_across_profile.parent = ob_mast
ob_across_profile.matrix_parent_inverse = Matrix(((1.0, 0.0, 0.0, -0.007825), (0.0, 1.0, 0.0, 0.03127), (0.0, 0.0, 1.0, -0.03275), (0.0, 0.0, 0.0, 1.0)))
ob_across_profile.location = (0.0, 0.0, 28.0)
ob_across_profile.scale = (0.1188, 0.1188, 0.1188)
ob_across_profile.lineart.crease_threshold = 0.0
ob_crossbeams.parent = ob_mast
ob_crossbeams.matrix_parent_inverse = Matrix(((1.0, 0.0, 0.0, -0.007825), (0.0, 1.0, 0.0, 0.03127), (0.0, 0.0, 1.0, -0.03275), (0.0, 0.0, 0.0, 1.0)))
ob_crossbeams.location = (0.0, 0.0, 0.0)
ob_crossbeams.empty_image_offset = (0.0, 0.0)
ob_crossbeams.lineart.crease_threshold = 0.0
ob_across_002.parent = ob_crossbeams
ob_across_002.location = (0.0, 0.0, 18.0)
ob_across_002.empty_image_offset = (0.0, 0.0)
ob_across_002.lineart.crease_threshold = 0.0
ob_p1_005.parent = ob_across_002
ob_p1_005.matrix_parent_inverse = Matrix(((1.0, 0.0, 0.0, -0.0), (0.0, 1.0, 0.0, -0.0), (0.0, 0.0, 1.0, -28.0), (0.0, 0.0, 0.0, 1.0)))
ob_p1_005.location = (-7.788, 0.0, 27.6)
ob_p1_005.rotation_euler = (0.0, 3.142, 0.0)
ob_p1_005.scale = (0.18, 0.18, 0.2943)
ob_p1_005.lineart.crease_threshold = 0.0
ob_p1_004.parent = ob_across_002
ob_p1_004.matrix_parent_inverse = Matrix(((1.0, 0.0, 0.0, -0.0), (0.0, 1.0, 0.0, -0.0), (0.0, 0.0, 1.0, -28.0), (0.0, 0.0, 0.0, 1.0)))
ob_p1_004.location = (7.788, 0.0, 27.6)
ob_p1_004.rotation_euler = (0.0, 3.142, 0.0)
ob_p1_004.scale = (0.18, 0.18, 0.2943)
ob_p1_004.lineart.crease_threshold = 0.0
ob_crosspiece_002.parent = ob_across_002
ob_crosspiece_002.matrix_parent_inverse = Matrix(((1.0, 0.0, 0.0, -0.0), (0.0, 1.0, 0.0, -0.0), (0.0, 0.0, 1.0, -28.0), (0.0, 0.0, 0.0, 1.0)))
ob_crosspiece_002.location = (0.0, 0.0, 28.0)
ob_crosspiece_002.lineart.crease_threshold = 0.0
ob_across_001.parent = ob_crossbeams
ob_across_001.location = (0.0, 0.0, 23.0)
ob_across_001.empty_image_offset = (0.0, 0.0)
ob_across_001.lineart.crease_threshold = 0.0
ob_crosspiece_001.parent = ob_across_001
ob_crosspiece_001.matrix_parent_inverse = Matrix(((1.0, 0.0, 0.0, -0.0), (0.0, 1.0, 0.0, -0.0), (0.0, 0.0, 1.0, -28.0), (0.0, 0.0, 0.0, 1.0)))
ob_crosspiece_001.location = (0.0, 0.0, 28.0)
ob_crosspiece_001.lineart.crease_threshold = 0.0
ob_p1_003.parent = ob_across_001
ob_p1_003.matrix_parent_inverse = Matrix(((1.0, 0.0, 0.0, -0.0), (0.0, 1.0, 0.0, -0.0), (0.0, 0.0, 1.0, -28.0), (0.0, 0.0, 0.0, 1.0)))
ob_p1_003.location = (7.788, 0.0, 27.6)
ob_p1_003.rotation_euler = (0.0, 3.142, 0.0)
ob_p1_003.scale = (0.18, 0.18, 0.2943)
ob_p1_003.lineart.crease_threshold = 0.0
ob_p1_002.parent = ob_across_001
ob_p1_002.matrix_parent_inverse = Matrix(((1.0, 0.0, 0.0, -0.0), (0.0, 1.0, 0.0, -0.0), (0.0, 0.0, 1.0, -28.0), (0.0, 0.0, 0.0, 1.0)))
ob_p1_002.location = (-7.788, 0.0, 27.6)
ob_p1_002.rotation_euler = (0.0, 3.142, 0.0)
ob_p1_002.scale = (0.18, 0.18, 0.2943)
ob_p1_002.lineart.crease_threshold = 0.0
ob_across.parent = ob_crossbeams
ob_across.location = (0.0, 0.0, 28.0)
ob_across.empty_image_offset = (0.0, 0.0)
ob_across.lineart.crease_threshold = 0.0
ob_p1_001.parent = ob_across
ob_p1_001.matrix_parent_inverse = Matrix(((1.0, 0.0, 0.0, -0.0), (0.0, 1.0, 0.0, -0.0), (0.0, 0.0, 1.0, -28.0), (0.0, 0.0, 0.0, 1.0)))
ob_p1_001.location = (-7.788, 0.0, 27.6)
ob_p1_001.rotation_euler = (0.0, 3.142, 0.0)
ob_p1_001.scale = (0.18, 0.18, 0.2943)
ob_p1_001.lineart.crease_threshold = 0.0
ob_p1.parent = ob_across
ob_p1.matrix_parent_inverse = Matrix(((1.0, 0.0, 0.0, -0.0), (0.0, 1.0, 0.0, -0.0), (0.0, 0.0, 1.0, -28.0), (0.0, 0.0, 0.0, 1.0)))
ob_p1.location = (7.788, 0.0, 27.6)
ob_p1.rotation_euler = (0.0, 3.142, 0.0)
ob_p1.scale = (0.18, 0.18, 0.2943)
ob_p1.lineart.crease_threshold = 0.0
ob_crosspiece.parent = ob_across
ob_crosspiece.matrix_parent_inverse = Matrix(((1.0, 0.0, 0.0, -0.0), (0.0, 1.0, 0.0, -0.0), (0.0, 0.0, 1.0, -28.0), (0.0, 0.0, 0.0, 1.0)))
ob_crosspiece.location = (0.0, 0.0, 28.0)
ob_crosspiece.lineart.crease_threshold = 0.0
ob_base.parent = ob_mast
ob_base.matrix_parent_inverse = Matrix(((1.0, 0.0, 0.0, -0.007825), (0.0, 1.0, 0.0, 0.03127), (0.0, 0.0, 1.0, -0.03275), (0.0, 0.0, 0.0, 1.0)))
ob_base.location = (0.0, 0.0, 0.0)
ob_base.empty_image_offset = (0.0, 0.0)
ob_base.lineart.crease_threshold = 0.0
ob_base1.parent = ob_base
ob_base1.location = (-3.0, 3.0, 0.0)
ob_base1.scale = (0.5, 0.5, 0.134)
ob_base1.lineart.crease_threshold = 0.0
ob_base2.parent = ob_base
ob_base2.location = (-3.0, -3.0, 0.0)
ob_base2.scale = (0.5, 0.5, 0.134)
ob_base2.lineart.crease_threshold = 0.0
ob_base3.parent = ob_base
ob_base3.location = (3.0, -3.0, 0.0)
ob_base3.scale = (0.5, 0.5, 0.134)
ob_base3.lineart.crease_threshold = 0.0
ob_base4.parent = ob_base
ob_base4.location = (3.0, 3.0, 0.0)
ob_base4.scale = (0.5, 0.5, 0.134)
ob_base4.lineart.crease_threshold = 0.0
ob_lattice_001.parent = ob_mast
ob_lattice_001.matrix_parent_inverse = Matrix(((1.0, 0.0, 0.0, -0.007825), (0.0, 1.0, 0.0, 0.03127), (0.0, 0.0, 1.0, -0.03275), (0.0, 0.0, 0.0, 1.0)))
ob_lattice_001.location = (0.0, 0.0, 0.0)
ob_lattice_001.empty_image_offset = (0.0, 0.0)
ob_lattice_001.lineart.crease_threshold = 0.0
ob_verticals.parent = ob_lattice_001
ob_verticals.location = (0.0, 0.0, 0.0)
ob_verticals.empty_image_offset = (0.0, 0.0)
ob_verticals.lineart.crease_threshold = 0.0
ob_diagonals.parent = ob_lattice_001
ob_diagonals.location = (0.0, 0.0, 0.0)
ob_diagonals.empty_image_offset = (0.0, 0.0)
ob_diagonals.lineart.crease_threshold = 0.0
ob_horizontals.parent = ob_lattice_001
ob_horizontals.location = (0.0, 0.0, 0.0)
ob_horizontals.empty_image_offset = (0.0, 0.0)
ob_horizontals.lineart.crease_threshold = 0.0
ob_girder_profile.parent = ob_mast
ob_girder_profile.matrix_parent_inverse = Matrix(((1.0, 0.0, 0.0, -0.007825), (0.0, 1.0, 0.0, 0.03127), (0.0, 0.0, 1.0, -0.03275), (0.0, 0.0, 0.0, 1.0)))
ob_girder_profile.location = (-0.2311, -0.1177, 0.2662)
ob_girder_profile.scale = (0.06001, 0.06001, 0.06001)
ob_girder_profile.lineart.crease_threshold = 0.0
ob_lattice_006.parent = ob_across_002
ob_lattice_006.matrix_parent_inverse = Matrix(((1.0, 0.0, 0.0, -0.0), (0.0, 1.0, 0.0, -0.0), (0.0, 0.0, 1.0, -28.0), (0.0, 0.0, 0.0, 1.0)))
ob_lattice_006.location = (0.0, 0.0, 28.0)
ob_lattice_006.rotation_euler = (0.0, 0.0, 3.142)
ob_lattice_006.lineart.crease_threshold = 0.0
ob_lattice_005.parent = ob_across_002
ob_lattice_005.matrix_parent_inverse = Matrix(((1.0, 0.0, 0.0, -0.0), (0.0, 1.0, 0.0, -0.0), (0.0, 0.0, 1.0, -28.0), (0.0, 0.0, 0.0, 1.0)))
ob_lattice_005.location = (0.0, 0.0, 28.0)
ob_lattice_005.lineart.crease_threshold = 0.0
ob_lattice_004.parent = ob_across_001
ob_lattice_004.matrix_parent_inverse = Matrix(((1.0, 0.0, 0.0, -0.0), (0.0, 1.0, 0.0, -0.0), (0.0, 0.0, 1.0, -28.0), (0.0, 0.0, 0.0, 1.0)))
ob_lattice_004.location = (0.0, 0.0, 28.0)
ob_lattice_004.lineart.crease_threshold = 0.0
ob_lattice_003.parent = ob_across_001
ob_lattice_003.matrix_parent_inverse = Matrix(((1.0, 0.0, 0.0, -0.0), (0.0, 1.0, 0.0, -0.0), (0.0, 0.0, 1.0, -28.0), (0.0, 0.0, 0.0, 1.0)))
ob_lattice_003.location = (0.0, 0.0, 28.0)
ob_lattice_003.rotation_euler = (0.0, 0.0, 3.142)
ob_lattice_003.lineart.crease_threshold = 0.0
ob_lattice_002.parent = ob_across
ob_lattice_002.matrix_parent_inverse = Matrix(((1.0, 0.0, 0.0, -0.0), (0.0, 1.0, 0.0, -0.0), (0.0, 0.0, 1.0, -28.0), (0.0, 0.0, 0.0, 1.0)))
ob_lattice_002.location = (0.0, 0.0, 28.0)
ob_lattice_002.rotation_euler = (0.0, 0.0, 3.142)
ob_lattice_002.lineart.crease_threshold = 0.0
ob_lattice.parent = ob_across
ob_lattice.matrix_parent_inverse = Matrix(((1.0, 0.0, 0.0, -0.0), (0.0, 1.0, 0.0, -0.0), (0.0, 0.0, 1.0, -28.0), (0.0, 0.0, 0.0, 1.0)))
ob_lattice.location = (0.0, 0.0, 28.0)
ob_lattice.lineart.crease_threshold = 0.0
ob_nurbscircle_006.parent = ob_horizontals
ob_nurbscircle_006.location = (0.0, 0.0, 30.0)
ob_nurbscircle_006.lineart.crease_threshold = 0.0
ob_nurbscircle_000.parent = ob_horizontals
ob_nurbscircle_000.location = (0.0, 0.0, 8.0)
ob_nurbscircle_000.lineart.crease_threshold = 0.0
ob_nurbscircle_001.parent = ob_horizontals
ob_nurbscircle_001.location = (0.0, 0.0, 3.0)
ob_nurbscircle_001.lineart.crease_threshold = 0.0
ob_nurbscircle_002.parent = ob_horizontals
ob_nurbscircle_002.location = (0.0, 0.0, 13.0)
ob_nurbscircle_002.lineart.crease_threshold = 0.0
ob_nurbscircle_003.parent = ob_horizontals
ob_nurbscircle_003.location = (0.0, 0.0, 18.0)
ob_nurbscircle_003.lineart.crease_threshold = 0.0
ob_nurbscircle_004.parent = ob_horizontals
ob_nurbscircle_004.location = (0.0, 0.0, 23.0)
ob_nurbscircle_004.lineart.crease_threshold = 0.0
ob_nurbscircle_005.parent = ob_horizontals
ob_nurbscircle_005.location = (0.0, 0.0, 28.0)
ob_nurbscircle_005.lineart.crease_threshold = 0.0
ob_nurbspath.parent = ob_verticals
ob_nurbspath.location = (0.0, 0.0, 0.0)
ob_nurbspath.lineart.crease_threshold = 0.0
ob_nurbspath_001.parent = ob_verticals
ob_nurbspath_001.location = (0.0, 0.0, 0.0)
ob_nurbspath_001.rotation_euler = (0.0, 0.0, 3.142)
ob_nurbspath_001.lineart.crease_threshold = 0.0
ob_nurbspath_002.parent = ob_diagonals
ob_nurbspath_002.location = (0.0, 0.0, 0.0)
ob_nurbspath_002.lineart.crease_threshold = 0.0
ob_nurbspath_003.parent = ob_diagonals
ob_nurbspath_003.location = (0.0, 0.0, 0.0)
ob_nurbspath_003.rotation_euler = (0.0, 0.0, 3.142)
ob_nurbspath_003.lineart.crease_threshold = 0.0
ob_nurbspath_004.parent = ob_diagonals
ob_nurbspath_004.location = (0.0, 0.0, 0.0)
ob_nurbspath_004.rotation_euler = (0.0, 0.0, 4.712)
ob_nurbspath_004.lineart.crease_threshold = 0.0
ob_nurbspath_005.parent = ob_diagonals
ob_nurbspath_005.location = (0.0, 0.0, 0.0)
ob_nurbspath_005.rotation_euler = (0.0, 0.0, 1.571)
ob_nurbspath_005.lineart.crease_threshold = 0.0
ob_lamp.location = (4.076, 1.005, 5.904)
ob_lamp.rotation_euler = (0.6503, 0.05522, 1.866)
ob_lamp.lock_rotations_4d = False
ob_lamp.empty_display_type = 'ARROWS'
ob_lamp.color = (0.0, 0.0, 0.0, 0.0)
ob_lamp.lineart.crease_threshold = 0.0
ob_camera.location = (7.481, -6.508, 5.344)
ob_camera.rotation_euler = (1.109, 0.01082, 0.8149)
ob_camera.lock_rotations_4d = False
ob_camera.empty_display_type = 'ARROWS'
ob_camera.color = (0.0, 0.0, 0.0, 0.0)
ob_camera.display_type = 'WIRE'
ob_camera.lineart.crease_threshold = 0.0
cu_nurbscurve_006.bevel_object = ob_across_profile
cu_nurbscurve_003.bevel_object = ob_across_profile
cu_nurbscurve.bevel_object = ob_across_profile
cu_nurbscurve_008.bevel_object = ob_girder_profile
cu_nurbscurve_007.bevel_object = ob_girder_profile
cu_nurbscurve_005.bevel_object = ob_girder_profile
cu_nurbscurve_004.bevel_object = ob_girder_profile
cu_nurbscurve_002.bevel_object = ob_girder_profile
cu_nurbscurve_001.bevel_object = ob_girder_profile
cu_nurbscircle_008.bevel_object = ob_girder_profile
cu_nurbscircle_002.bevel_object = ob_girder_profile
cu_nurbscircle_001.bevel_object = ob_girder_profile
cu_nurbscircle_003.bevel_object = ob_girder_profile
cu_nurbscircle_004.bevel_object = ob_girder_profile
cu_nurbscircle_005.bevel_object = ob_girder_profile
cu_nurbscircle_006.bevel_object = ob_girder_profile
cu_nurbspath_001.bevel_object = ob_girder_profile
cu_nurbspath_002.bevel_object = ob_girder_profile
cu_nurbspath_003.bevel_object = ob_girder_profile
cu_nurbspath_004.bevel_object = ob_girder_profile
cu_nurbspath_005.bevel_object = ob_girder_profile
cu_nurbspath_006.bevel_object = ob_girder_profile

# ---- collection membership
col_collection_1.objects.link(ob_mast)
col_collection_1.objects.link(ob_across_profile)
col_collection_1.objects.link(ob_crossbeams)
col_collection_1.objects.link(ob_across_002)
col_collection_1.objects.link(ob_p1_005)
col_collection_1.objects.link(ob_p1_004)
col_collection_1.objects.link(ob_crosspiece_002)
col_collection_1.objects.link(ob_across_001)
col_collection_1.objects.link(ob_crosspiece_001)
col_collection_1.objects.link(ob_p1_003)
col_collection_1.objects.link(ob_p1_002)
col_collection_1.objects.link(ob_across)
col_collection_1.objects.link(ob_p1_001)
col_collection_1.objects.link(ob_p1)
col_collection_1.objects.link(ob_crosspiece)
col_collection_1.objects.link(ob_base)
col_collection_1.objects.link(ob_base1)
col_collection_1.objects.link(ob_base2)
col_collection_1.objects.link(ob_base3)
col_collection_1.objects.link(ob_base4)
col_collection_1.objects.link(ob_lattice_001)
col_collection_1.objects.link(ob_verticals)
col_collection_1.objects.link(ob_diagonals)
col_collection_1.objects.link(ob_horizontals)
col_collection_1.objects.link(ob_girder_profile)
col_collection_1.objects.link(ob_lattice_006)
col_collection_1.objects.link(ob_lattice_005)
col_collection_1.objects.link(ob_lattice_004)
col_collection_1.objects.link(ob_lattice_003)
col_collection_1.objects.link(ob_lattice_002)
col_collection_1.objects.link(ob_lattice)
col_collection_1.objects.link(ob_nurbscircle_006)
col_collection_1.objects.link(ob_nurbscircle_000)
col_collection_1.objects.link(ob_nurbscircle_001)
col_collection_1.objects.link(ob_nurbscircle_002)
col_collection_1.objects.link(ob_nurbscircle_003)
col_collection_1.objects.link(ob_nurbscircle_004)
col_collection_1.objects.link(ob_nurbscircle_005)
col_collection_1.objects.link(ob_nurbspath)
col_collection_1.objects.link(ob_nurbspath_001)
col_collection_1.objects.link(ob_nurbspath_002)
col_collection_1.objects.link(ob_nurbspath_003)
col_collection_1.objects.link(ob_nurbspath_004)
col_collection_1.objects.link(ob_nurbspath_005)
col_collection_1.objects.link(ob_lamp)
col_collection_1.objects.link(ob_camera)

# ---- scene / render settings (as saved in the file)
scene.camera = ob_camera
scene.frame_start = 1; scene.frame_end = 250; scene.frame_set(1)
scene.render.engine = 'BLENDER_EEVEE_NEXT'
scene.render.image_settings.compression = 90
scene.render.resolution_percentage = 50
scene.render.dither_intensity = 0.0
scene.cycles.use_denoising = False
scene.cycles.samples = 10
scene.cycles.sampling_pattern = 'TABULATED_SOBOL'
scene.cycles.light_sampling_threshold = 0.0
scene.cycles.use_adaptive_sampling = False
scene.cycles.use_light_tree = False
scene.cycles.blur_glossy = 0.0
scene.cycles.volume_bounces = 1
scene.cycles.pixel_filter_type = 'GAUSSIAN'
scene.cycles.sample_clamp_indirect = 0.0
scene.view_settings.view_transform = 'Standard'
bpy.context.view_layer.update()
